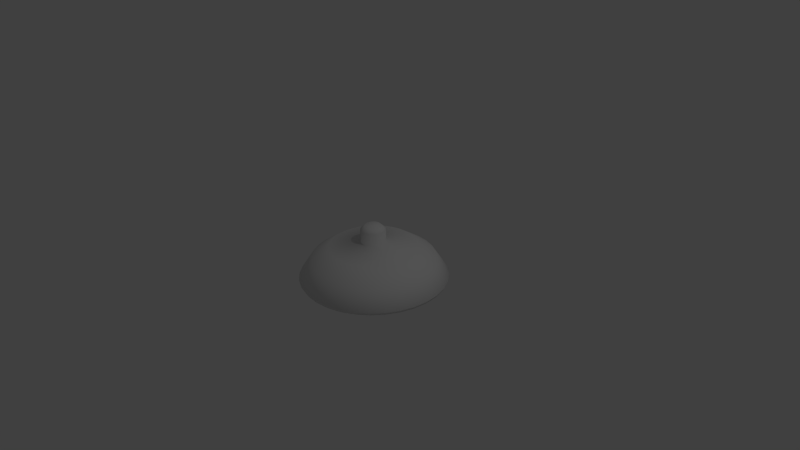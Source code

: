 # Source: lamppu.blend  (saved by Blender 2.71.0; exported with 4.5.12 LTS)
import bpy
from mathutils import Matrix  # noqa: F401  (used for matrix-valued properties, if any)

bpy.ops.wm.read_factory_settings(use_empty=True)
scene = bpy.context.scene
scene.name = 'Scene'

# ---- collections
col_collection_1 = bpy.data.collections.new('Collection 1'); scene.collection.children.link(col_collection_1)

# ---- materials (node trees are filled in below, after node groups)
mat_lamp = bpy.data.materials.new('Lamp')
mat_lamp.alpha_threshold = 0.0
mat_lamp.use_transparent_shadow = False
mat_lamp.roughness = 0.5
mat_lamp.line_color = (0.0, 0.0, 0.0, 1.0)

# ---- node groups
ng_auto_smooth = bpy.data.node_groups.new('Auto Smooth', 'GeometryNodeTree')
_s = ng_auto_smooth.interface.new_socket(name='Geometry', in_out='OUTPUT', socket_type='NodeSocketGeometry')
_s = ng_auto_smooth.interface.new_socket(name='Geometry', in_out='INPUT', socket_type='NodeSocketGeometry')
_s = ng_auto_smooth.interface.new_socket(name='Angle', in_out='INPUT', socket_type='NodeSocketFloat')
_s.subtype = 'ANGLE'
_s.min_value = 0.0
_s.max_value = 3.142
ng_auto_smooth.is_modifier = True
_N = ng_auto_smooth.nodes; _L = ng_auto_smooth.links
n0 = _N.new('NodeGroupOutput'); n0.name = 'Group Output'; n0.location = (480, -100)
n1 = _N.new('NodeGroupInput'); n1.name = 'Group Input'; n1.location = (-420, -300)
n2 = _N.new('NodeGroupInput'); n2.name = 'Group Input.001'; n2.location = (-60, -100)
n3 = _N.new('GeometryNodeSetShadeSmooth'); n3.name = 'Set Shade Smooth'; n3.location = (120, -100)
n3.domain = 'EDGE'
n4 = _N.new('GeometryNodeSetShadeSmooth'); n4.name = 'Set Shade Smooth.001'; n4.location = (300, -100)
n5 = _N.new('GeometryNodeInputMeshEdgeAngle'); n5.name = 'Edge Angle'; n5.location = (-420, -220)
n6 = _N.new('GeometryNodeInputEdgeSmooth'); n6.name = 'Is Edge Smooth'; n6.location = (-60, -160)
n7 = _N.new('GeometryNodeInputShadeSmooth'); n7.name = 'Is Face Smooth'; n7.location = (-240, -340)
n8 = _N.new('FunctionNodeBooleanMath'); n8.name = 'Boolean Math'; n8.location = (-60, -220)
n9 = _N.new('FunctionNodeCompare'); n9.name = 'Compare'; n9.location = (-240, -180)
n9.operation = 'LESS_EQUAL'
_L.new(n5.outputs[0], n9.inputs[0])
_L.new(n4.outputs[0], n0.inputs[0])
_L.new(n1.outputs[1], n9.inputs[1])
_L.new(n9.outputs[0], n8.inputs[0])
_L.new(n7.outputs[0], n8.inputs[1])
_L.new(n2.outputs[0], n3.inputs[0])
_L.new(n6.outputs[0], n3.inputs[1])
_L.new(n3.outputs[0], n4.inputs[0])
_L.new(n8.outputs[0], n3.inputs[2])
n0.is_active_output = True

# ---- material node trees

# ---- world
world_world = bpy.data.worlds.new('World'); scene.world = world_world
world_world.color = (0.05088, 0.05088, 0.05088)
world_world.use_sun_shadow = False
world_world.sun_shadow_jitter_overblur = 0.0
world_world.cycles.sampling_method = 'MANUAL'
world_world.cycles.sample_map_resolution = 256

# ---- cameras
cam_camera = bpy.data.cameras.new('Camera')
cam_camera.clip_end = 100.0
cam_camera.lens = 35.0
cam_camera.sensor_width = 32.0
cam_camera.sensor_height = 18.0
cam_camera.ortho_scale = 7.314
cam_camera.dof.focus_distance = 0.0
cam_camera.dof.aperture_fstop = 128.0

# ---- lights
light_lamp = bpy.data.lights.new('Lamp', 'POINT')
light_lamp.transmission_factor = 0.0
light_lamp.cutoff_distance = 30.0
light_lamp.energy = 100.0
light_lamp.shadow_buffer_clip_start = 1.001
light_lamp.shadow_soft_size = 0.1
light_lamp.shadow_maximum_resolution = 0.006
light_lamp.use_absolute_resolution = True
light_lamp.cycles.use_multiple_importance_sampling = False

# ---- meshes
me_cylinder = bpy.data.meshes.new('Cylinder')
me_cylinder.from_pydata([(-0.1788, -0.2777, -0.8974), (-0.3504, -0.2777, -0.8453), (-0.5085, -0.2777, -0.7608), (-0.647, -0.2777, -0.6471), (-0.7607, -0.2777, -0.5086), (-0.8452, -0.2777, -0.3505), (-0.8973, -0.2777, -0.1789), (-0.9148, -0.2777, -0.0005528), (-0.8973, -0.2777, 0.1778), (-0.8452, -0.2777, 0.3494), (-0.7607, -0.2777, 0.5075), (-0.647, -0.2777, 0.646), (-0.5085, -0.2777, 0.7597), (-0.3504, -0.2777, 0.8442), (-0.1788, -0.2777, 0.8963), (-0.0004537, -0.2777, 0.9138), (0.1779, -0.2777, 0.8963), (0.3495, -0.2777, 0.8442), (0.5076, -0.2777, 0.7597), (0.6461, -0.2777, 0.646), (0.7598, -0.2777, 0.5075), (0.8443, -0.2777, 0.3494), (0.8964, -0.2777, 0.1778), (0.9139, -0.2777, -0.000552), (0.8964, -0.2777, -0.1789), (0.8443, -0.2777, -0.3505), (0.7598, -0.2777, -0.5086), (0.6461, -0.2777, -0.6471), (0.5076, -0.2777, -0.7608), (0.3495, -0.2777, -0.8453), (0.1779, -0.2777, -0.8974), (-0.0004535, -0.2777, -0.9149), (0.1158, 0.3597, 0.1157), (0.09089, 0.3597, 0.1362), (0.1858, -0.3235, -0.9371), (0.365, -0.3235, -0.8828), (0.5301, -0.3235, -0.7945), (0.7935, -0.3235, -0.5311), (0.9545, -0.3235, -0.000552), (0.9361, -0.3235, 0.1857), (0.8818, -0.3235, 0.3649), (0.6748, -0.3235, 0.6747), (0.365, -0.3235, 0.8817), (0.1858, -0.3235, 0.936), (-0.0004537, -0.3235, 0.9544), (-0.3659, -0.3235, 0.8817), (-0.531, -0.3235, 0.7934), (-0.8827, -0.3235, -0.366), (-0.7944, -0.3235, -0.5311), (-0.1476, -0.1918, -0.7403), (-0.2891, -0.1918, -0.6974), (-0.4195, -0.1918, -0.6277), (-0.5338, -0.1918, -0.5339), (-0.6276, -0.1918, -0.4196), (-0.6973, -0.1918, -0.2892), (-0.7402, -0.1918, -0.1477), (-0.7547, -0.1918, -0.0005527), (-0.7402, -0.1918, 0.1466), (-0.6973, -0.1918, 0.2881), (-0.6276, -0.1918, 0.4185), (-0.5338, -0.1918, 0.5328), (-0.4195, -0.1918, 0.6266), (-0.2891, -0.1918, 0.6963), (-0.1476, -0.1918, 0.7392), (-0.0004536, -0.1918, 0.7537), (0.1467, -0.1918, 0.7392), (0.2882, -0.1918, 0.6963), (0.4186, -0.1918, 0.6266), (0.5329, -0.1918, 0.5328), (0.6267, -0.1918, 0.4185), (0.6964, -0.1918, 0.2881), (0.7393, -0.1918, 0.1466), (0.7538, -0.1918, -0.0005521), (0.7393, -0.1918, -0.1477), (0.6964, -0.1918, -0.2892), (0.6267, -0.1918, -0.4196), (0.5329, -0.1918, -0.5339), (0.4186, -0.1918, -0.6277), (0.2882, -0.1918, -0.6974), (0.1467, -0.1918, -0.7403), (-0.0004534, -0.1918, -0.7548), (-0.07737, 0.05381, -0.3872), (-0.1513, 0.05381, -0.3648), (-0.2195, 0.05381, -0.3284), (-0.2792, 0.05381, -0.2793), (-0.3283, 0.05381, -0.2196), (-0.3647, 0.05381, -0.1514), (-0.3871, 0.05381, -0.07747), (-0.3947, 0.05381, -0.0005527), (-0.3871, 0.05381, 0.07636), (-0.3647, 0.05381, 0.1503), (-0.3283, 0.05381, 0.2185), (-0.2792, 0.05381, 0.2782), (-0.2195, 0.05381, 0.3273), (-0.1513, 0.05381, 0.3637), (-0.07737, 0.05381, 0.3861), (-0.0004535, 0.05381, 0.3937), (0.07646, 0.05381, 0.3861), (0.1504, 0.05381, 0.3637), (0.2186, 0.05381, 0.3273), (0.2783, 0.05381, 0.2782), (0.3274, 0.05381, 0.2185), (0.3638, 0.05381, 0.1503), (0.3862, 0.05381, 0.07636), (0.3938, 0.05381, -0.0005523), (0.3862, 0.05381, -0.07747), (0.3638, 0.05381, -0.1514), (0.3274, 0.05381, -0.2196), (0.2783, 0.05381, -0.2793), (0.2186, 0.05381, -0.3284), (0.1504, 0.05381, -0.3648), (0.07646, 0.05381, -0.3872), (-0.0004534, 0.05381, -0.3948), (-0.01409, 0.1752, -0.06909), (-0.0272, 0.1752, -0.06512), (-0.03928, 0.1752, -0.05866), (-0.04987, 0.1752, -0.04997), (-0.05856, 0.1752, -0.03938), (-0.06502, 0.1752, -0.0273), (-0.069, 0.1752, -0.01419), (-0.07034, 0.1752, -0.0005525), (-0.069, 0.1752, 0.01308), (-0.06502, 0.1752, 0.02619), (-0.05856, 0.1752, 0.03827), (-0.04987, 0.1752, 0.04886), (-0.03928, 0.1752, 0.05755), (-0.0272, 0.1752, 0.06401), (-0.01409, 0.1752, 0.06799), (-0.0004534, 0.1752, 0.06933), (0.01318, 0.1752, 0.06799), (0.02629, 0.1752, 0.06401), (0.03837, 0.1752, 0.05755), (0.04896, 0.1752, 0.04886), (0.05765, 0.1752, 0.03827), (0.06411, 0.1752, 0.02619), (0.06809, 0.1752, 0.01308), (0.06943, 0.1752, -0.0005525), (0.06809, 0.1752, -0.01419), (0.06411, 0.1752, -0.0273), (0.05765, 0.1752, -0.03938), (0.04896, 0.1752, -0.04997), (0.03837, 0.1752, -0.05866), (0.02629, 0.1752, -0.06512), (0.01318, 0.1752, -0.06909), (-0.0004533, 0.1752, -0.07044), (-0.01409, 0.1243, -0.06909), (-0.0272, 0.1243, -0.06512), (-0.03928, 0.1243, -0.05866), (-0.04987, 0.1243, -0.04997), (-0.05856, 0.1243, -0.03938), (-0.06502, 0.1243, -0.0273), (-0.069, 0.1243, -0.01419), (-0.07034, 0.1243, -0.0005525), (-0.069, 0.1243, 0.01308), (-0.06502, 0.1243, 0.02619), (-0.05856, 0.1243, 0.03827), (-0.04987, 0.1243, 0.04886), (-0.03928, 0.1243, 0.05756), (-0.0272, 0.1243, 0.06401), (-0.01409, 0.1243, 0.06799), (-0.0004533, 0.1243, 0.06933), (0.01318, 0.1243, 0.06799), (0.02629, 0.1243, 0.06401), (0.03837, 0.1243, 0.05756), (0.04896, 0.1243, 0.04886), (0.05765, 0.1243, 0.03827), (0.06411, 0.1243, 0.02619), (0.06809, 0.1243, 0.01308), (0.06943, 0.1243, -0.0005524), (0.06809, 0.1243, -0.01419), (0.06411, 0.1243, -0.0273), (0.05765, 0.1243, -0.03938), (0.04896, 0.1243, -0.04997), (0.03837, 0.1243, -0.05866), (0.02629, 0.1243, -0.06512), (0.01318, 0.1243, -0.06909), (-0.0004533, 0.1243, -0.07044), (-0.01651, 0.07697, -0.0813), (-0.03196, 0.07697, -0.07661), (-0.04619, 0.07697, -0.069), (-0.05867, 0.07697, -0.05877), (-0.0689, 0.07697, -0.04629), (-0.07651, 0.07697, -0.03206), (-0.0812, 0.07697, -0.01661), (-0.08278, 0.07697, -0.0005525), (-0.0812, 0.07697, 0.01551), (-0.07651, 0.07697, 0.03095), (-0.0689, 0.07697, 0.04519), (-0.05867, 0.07697, 0.05766), (-0.04619, 0.07697, 0.0679), (-0.03196, 0.07697, 0.07551), (-0.01651, 0.07697, 0.08019), (-0.0004533, 0.07697, 0.08177), (0.01561, 0.07697, 0.08019), (0.03105, 0.07697, 0.07551), (0.04528, 0.07697, 0.0679), (0.05776, 0.07697, 0.05766), (0.068, 0.07697, 0.04519), (0.07561, 0.07697, 0.03095), (0.08029, 0.07697, 0.01551), (0.08187, 0.07697, -0.0005524), (0.08029, 0.07697, -0.01661), (0.07561, 0.07697, -0.03206), (0.068, 0.07697, -0.04629), (0.05776, 0.07697, -0.05877), (0.04528, 0.07697, -0.069), (0.03105, 0.07697, -0.07661), (0.01561, 0.07697, -0.0813), (-0.0004533, 0.07697, -0.08288), (-0.01952, 0.05369, -0.09639), (-0.03785, 0.05369, -0.09083), (-0.05474, 0.05369, -0.0818), (-0.06955, 0.05369, -0.06964), (-0.0817, 0.05369, -0.05484), (-0.09073, 0.05369, -0.03795), (-0.09629, 0.05369, -0.01962), (-0.09816, 0.05369, -0.0005525), (-0.09629, 0.05369, 0.01851), (-0.09073, 0.05369, 0.03684), (-0.0817, 0.05369, 0.05373), (-0.06955, 0.05369, 0.06854), (-0.05474, 0.05369, 0.08069), (-0.03785, 0.05369, 0.08972), (-0.01952, 0.05369, 0.09528), (-0.0004534, 0.05369, 0.09716), (0.01861, 0.05369, 0.09528), (0.03694, 0.05369, 0.08972), (0.05383, 0.05369, 0.08069), (0.06864, 0.05369, 0.06854), (0.08079, 0.05369, 0.05373), (0.08982, 0.05369, 0.03684), (0.09538, 0.05369, 0.01851), (0.09726, 0.05369, -0.0005524), (0.09538, 0.05369, -0.01961), (0.08982, 0.05369, -0.03794), (0.08079, 0.05369, -0.05484), (0.06864, 0.05369, -0.06964), (0.05383, 0.05369, -0.0818), (0.03694, 0.05369, -0.09083), (0.01861, 0.05369, -0.09639), (-0.0004533, 0.05369, -0.09826), (-0.02587, 0.03464, -0.1283), (-0.05031, 0.03464, -0.1209), (-0.07283, 0.03464, -0.1089), (-0.09257, 0.03464, -0.09267), (-0.1088, 0.03464, -0.07293), (-0.1208, 0.03464, -0.05041), (-0.1282, 0.03464, -0.02597), (-0.1307, 0.03464, -0.0005525), (-0.1282, 0.03464, 0.02486), (-0.1208, 0.03464, 0.0493), (-0.1088, 0.03464, 0.07182), (-0.09257, 0.03464, 0.09157), (-0.07283, 0.03464, 0.1078), (-0.05031, 0.03464, 0.1198), (-0.02587, 0.03464, 0.1272), (-0.0004534, 0.03464, 0.1297), (0.02496, 0.03464, 0.1272), (0.0494, 0.03464, 0.1198), (0.07192, 0.03464, 0.1078), (0.09166, 0.03464, 0.09157), (0.1079, 0.03464, 0.07182), (0.1199, 0.03464, 0.0493), (0.1273, 0.03464, 0.02486), (0.1298, 0.03464, -0.0005524), (0.1273, 0.03464, -0.02597), (0.1199, 0.03464, -0.05041), (0.1079, 0.03464, -0.07293), (0.09166, 0.03464, -0.09267), (0.07192, 0.03464, -0.1089), (0.0494, 0.03464, -0.1209), (0.02496, 0.03464, -0.1283), (-0.0004533, 0.03464, -0.1308), (-0.02934, 0.003495, -0.1458), (-0.05712, 0.003495, -0.1374), (-0.08273, 0.003495, -0.1237), (-0.1052, 0.003495, -0.1053), (-0.1236, 0.003495, -0.08283), (-0.1373, 0.003495, -0.05722), (-0.1457, 0.003495, -0.02944), (-0.1485, 0.003495, -0.0005525), (-0.1457, 0.003495, 0.02834), (-0.1373, 0.003495, 0.05612), (-0.1236, 0.003495, 0.08172), (-0.1052, 0.003495, 0.1042), (-0.08273, 0.003495, 0.1226), (-0.05712, 0.003495, 0.1363), (-0.02934, 0.003495, 0.1447), (-0.0004534, 0.003495, 0.1475), (0.02844, 0.003495, 0.1447), (0.05622, 0.003495, 0.1363), (0.08182, 0.003495, 0.1226), (0.1043, 0.003495, 0.1042), (0.1227, 0.003495, 0.08172), (0.1364, 0.003495, 0.05612), (0.1448, 0.003495, 0.02834), (0.1476, 0.003495, -0.0005523), (0.1448, 0.003495, -0.02944), (0.1364, 0.003495, -0.05722), (0.1227, 0.003495, -0.08283), (0.1043, 0.003495, -0.1053), (0.08182, 0.003495, -0.1237), (0.05622, 0.003495, -0.1374), (0.02844, 0.003495, -0.1458), (-0.0004534, 0.003495, -0.1486), (-0.03158, -0.029, -0.1571), (-0.1133, -0.029, -0.1134), (-0.1479, -0.029, -0.06162), (-0.157, -0.029, -0.03168), (-0.157, -0.029, 0.03058), (-0.1479, -0.029, 0.06051), (-0.0004534, -0.029, 0.159), (0.0882, -0.029, 0.1321), (0.1124, -0.029, 0.1123), (0.1322, -0.029, 0.0881), (0.147, -0.029, 0.06051), (0.1591, -0.029, -0.0005523), (0.147, -0.029, -0.06162), (0.1322, -0.029, -0.08921), (0.1124, -0.029, -0.1134), (0.03068, -0.029, -0.1571), (-0.0004534, -0.029, -0.1601), (-0.06152, -0.029, -0.148), (-0.08911, -0.029, -0.1332), (-0.1331, -0.029, -0.08921), (-0.16, -0.029, -0.0005525), (-0.1331, -0.029, 0.0881), (-0.1133, -0.029, 0.1123), (-0.08911, -0.029, 0.1321), (-0.06152, -0.029, 0.1469), (-0.03159, -0.029, 0.156), (0.03068, -0.029, 0.156), (0.06061, -0.029, 0.1469), (0.1561, -0.029, 0.03058), (0.1561, -0.029, -0.03168), (0.0882, -0.029, -0.1332), (0.06061, -0.029, -0.148), (-0.03092, -0.05609, -0.1537), (-0.06022, -0.05609, -0.1448), (-0.08722, -0.05609, -0.1304), (-0.1109, -0.05609, -0.111), (-0.1303, -0.05609, -0.08732), (-0.1447, -0.05609, -0.06032), (-0.1536, -0.05609, -0.03102), (-0.1566, -0.05609, -0.0005524), (-0.1536, -0.05609, 0.02992), (-0.1447, -0.05609, 0.05922), (-0.1303, -0.05609, 0.08622), (-0.1109, -0.05609, 0.1099), (-0.08722, -0.05609, 0.1293), (-0.06022, -0.05609, 0.1437), (-0.03092, -0.05609, 0.1526), (-0.0004534, -0.05609, 0.1556), (0.03002, -0.05609, 0.1526), (0.05931, -0.05609, 0.1437), (0.08632, -0.05609, 0.1293), (0.11, -0.05609, 0.1099), (0.1294, -0.05609, 0.08622), (0.1438, -0.05609, 0.05922), (0.1527, -0.05609, 0.02992), (0.1557, -0.05609, -0.0005523), (0.1527, -0.05609, -0.03102), (0.1438, -0.05609, -0.06032), (0.1294, -0.05609, -0.08732), (0.11, -0.05609, -0.111), (0.08632, -0.05609, -0.1304), (0.05931, -0.05609, -0.1448), (0.03002, -0.05609, -0.1537), (-0.0004534, -0.05609, -0.1567), (-0.02706, -0.09468, -0.1343), (-0.05265, -0.09468, -0.1266), (-0.07623, -0.09468, -0.114), (-0.0969, -0.09468, -0.097), (-0.1139, -0.09468, -0.07633), (-0.1265, -0.09468, -0.05275), (-0.1342, -0.09468, -0.02716), (-0.1369, -0.09468, -0.0005524), (-0.1342, -0.09468, 0.02606), (-0.1265, -0.09468, 0.05165), (-0.1139, -0.09468, 0.07523), (-0.0969, -0.09468, 0.0959), (-0.07623, -0.09468, 0.1129), (-0.05265, -0.09468, 0.1255), (-0.02706, -0.09468, 0.1332), (-0.0004534, -0.09468, 0.1358), (0.02616, -0.09468, 0.1332), (0.05174, -0.09468, 0.1255), (0.07533, -0.09468, 0.1129), (0.096, -0.09468, 0.0959), (0.113, -0.09468, 0.07523), (0.1256, -0.09468, 0.05165), (0.1333, -0.09468, 0.02606), (0.1359, -0.09468, -0.0005523), (0.1333, -0.09468, -0.02716), (0.1256, -0.09468, -0.05275), (0.113, -0.09468, -0.07633), (0.096, -0.09468, -0.097), (0.07533, -0.09468, -0.114), (0.05174, -0.09468, -0.1266), (0.02616, -0.09468, -0.1343), (-0.0004534, -0.09468, -0.137), (-0.02239, -0.1153, -0.1109), (-0.04349, -0.1153, -0.1045), (-0.06294, -0.1153, -0.09407), (-0.07998, -0.1153, -0.08008), (-0.09397, -0.1153, -0.06304), (-0.1044, -0.1153, -0.04359), (-0.1108, -0.1153, -0.02249), (-0.1129, -0.1153, -0.0005524), (-0.1108, -0.1153, 0.02139), (-0.1044, -0.1153, 0.04249), (-0.09397, -0.1153, 0.06193), (-0.07998, -0.1153, 0.07897), (-0.06294, -0.1153, 0.09296), (-0.04349, -0.1153, 0.1034), (-0.02239, -0.1153, 0.1098), (-0.0004534, -0.1153, 0.1119), (0.02149, -0.1153, 0.1098), (0.04259, -0.1153, 0.1034), (0.06203, -0.1153, 0.09296), (0.07907, -0.1153, 0.07897), (0.09306, -0.1153, 0.06193), (0.1035, -0.1153, 0.04249), (0.1099, -0.1153, 0.02139), (0.112, -0.1153, -0.0005523), (0.1099, -0.1153, -0.02249), (0.1035, -0.1153, -0.04359), (0.09306, -0.1153, -0.06304), (0.07907, -0.1153, -0.08008), (0.06203, -0.1153, -0.09407), (0.04259, -0.1153, -0.1045), (0.02149, -0.1153, -0.1109), (-0.0004534, -0.1153, -0.113), (-0.01999, -0.1314, -0.04772), (-0.03655, -0.1314, -0.03665), (-0.04762, -0.1314, -0.02009), (-0.05151, -0.1314, -0.0005523), (-0.04762, -0.1314, 0.01898), (-0.03655, -0.1314, 0.03555), (-0.01999, -0.1314, 0.04661), (-0.0004534, -0.1314, 0.0505), (0.01908, -0.1314, 0.04661), (0.03565, -0.1314, 0.03555), (0.04671, -0.1314, 0.01898), (0.0506, -0.1314, -0.0005523), (0.04671, -0.1314, -0.02009), (0.03565, -0.1314, -0.03665), (0.01908, -0.1314, -0.04772), (-0.0004534, -0.1314, -0.05161), (-0.0004534, -0.03311, -0.8114), (0.1577, -0.03311, -0.7959), (0.3099, -0.03311, -0.7497), (0.45, -0.03311, -0.6748), (0.5729, -0.03311, -0.5739), (0.6738, -0.03311, -0.4511), (0.7487, -0.03311, -0.3109), (0.7948, -0.03311, -0.1587), (0.8104, -0.03311, -0.0005522), (0.7948, -0.03311, 0.1576), (0.7487, -0.03311, 0.3098), (0.6738, -0.03311, 0.4499), (0.5729, -0.03311, 0.5728), (0.45, -0.03311, 0.6737), (0.3099, -0.03311, 0.7486), (0.1577, -0.03311, 0.7947), (-0.0004537, -0.03311, 0.8103), (-0.1586, -0.03311, 0.7947), (-0.3108, -0.03311, 0.7486), (-0.451, -0.03311, 0.6737), (-0.5738, -0.03311, 0.5728), (-0.6747, -0.03311, 0.4499), (-0.7496, -0.03311, 0.3098), (-0.7958, -0.03311, 0.1576), (-0.8113, -0.03311, -0.0005529), (-0.7958, -0.03311, -0.1587), (-0.7496, -0.03311, -0.3109), (-0.6747, -0.03311, -0.4511), (-0.5738, -0.03311, -0.5739), (-0.451, -0.03311, -0.6748), (-0.3108, -0.03311, -0.7497), (-0.1586, -0.03311, -0.7959), (-0.0004534, 0.1257, -0.5764), (0.1119, 0.1257, -0.5654), (0.2199, 0.1257, -0.5326), (0.3195, 0.1257, -0.4794), (0.4068, 0.1257, -0.4078), (0.4784, 0.1257, -0.3205), (0.5316, 0.1257, -0.2209), (0.5644, 0.1257, -0.1129), (0.5754, 0.1257, -0.0005524), (0.5644, 0.1257, 0.1118), (0.5316, 0.1257, 0.2198), (0.4784, 0.1257, 0.3194), (0.4068, 0.1257, 0.4067), (0.3195, 0.1257, 0.4783), (0.2199, 0.1257, 0.5315), (0.1119, 0.1257, 0.5643), (-0.0004536, 0.1257, 0.5753), (-0.1128, 0.1257, 0.5643), (-0.2208, 0.1257, 0.5315), (-0.3204, 0.1257, 0.4783), (-0.4077, 0.1257, 0.4067), (-0.4793, 0.1257, 0.3194), (-0.5325, 0.1257, 0.2198), (-0.5653, 0.1257, 0.1118), (-0.5763, 0.1257, -0.0005529), (-0.5653, 0.1257, -0.1129), (-0.5325, 0.1257, -0.2209), (-0.4793, 0.1257, -0.3205), (-0.4077, 0.1257, -0.4078), (-0.3204, 0.1257, -0.4794), (-0.2208, 0.1257, -0.5326), (-0.1128, 0.1257, -0.5654), (-0.0004533, 0.1933, -0.165), (0.03162, 0.1933, -0.1618), (0.06247, 0.1933, -0.1525), (0.09089, 0.1933, -0.1373), (0.1158, 0.1933, -0.1168), (0.1363, 0.1933, -0.0919), (0.1515, 0.1933, -0.06347), (0.1608, 0.1933, -0.03263), (0.164, 0.1933, -0.0005525), (0.1608, 0.1933, 0.03152), (0.1515, 0.1933, 0.06237), (0.1363, 0.1933, 0.0908), (0.1158, 0.1933, 0.1157), (0.09089, 0.1933, 0.1362), (0.06247, 0.1933, 0.1514), (0.03162, 0.1933, 0.1607), (-0.0004534, 0.1933, 0.1639), (-0.03253, 0.1933, 0.1607), (-0.06337, 0.1933, 0.1514), (-0.0918, 0.1933, 0.1362), (-0.1167, 0.1933, 0.1157), (-0.1372, 0.1933, 0.09079), (-0.1524, 0.1933, 0.06237), (-0.1617, 0.1933, 0.03152), (-0.1649, 0.1933, -0.0005526), (-0.1617, 0.1933, -0.03263), (-0.1524, 0.1933, -0.06347), (-0.1372, 0.1933, -0.0919), (-0.1167, 0.1933, -0.1168), (-0.0918, 0.1933, -0.1373), (-0.06337, 0.1933, -0.1525), (-0.03253, 0.1933, -0.1618), (-0.0004533, 0.3597, -0.165), (0.03162, 0.3597, -0.1618), (0.06247, 0.3597, -0.1525), (0.09089, 0.3597, -0.1373), (0.1158, 0.3597, -0.1168), (0.1363, 0.3597, -0.0919), (0.1515, 0.3597, -0.06347), (0.1608, 0.3597, -0.03263), (0.164, 0.3597, -0.0005526), (0.1608, 0.3597, 0.03152), (0.1515, 0.3597, 0.06237), (0.1363, 0.3597, 0.09079), (0.06247, 0.3597, 0.1514), (0.03162, 0.3597, 0.1607), (-0.0004534, 0.3597, 0.1639), (-0.03253, 0.3597, 0.1607), (-0.06337, 0.3597, 0.1514), (-0.0918, 0.3597, 0.1362), (-0.1167, 0.3597, 0.1157), (-0.1372, 0.3597, 0.09079), (-0.1524, 0.3597, 0.06237), (-0.1617, 0.3597, 0.03152), (-0.1649, 0.3597, -0.0005527), (-0.1617, 0.3597, -0.03263), (-0.1524, 0.3597, -0.06347), (-0.1372, 0.3597, -0.0919), (-0.1167, 0.3597, -0.1168), (-0.0918, 0.3597, -0.1373), (-0.06337, 0.3597, -0.1525), (-0.03253, 0.3597, -0.1618), (-0.0004533, 0.4189, -0.1018), (0.0193, 0.4189, -0.09986), (0.0383, 0.4189, -0.0941), (0.0558, 0.4189, -0.08474), (0.07115, 0.4189, -0.07215), (0.08374, 0.4189, -0.05681), (0.0931, 0.4189, -0.0393), (0.09886, 0.4189, -0.02031), (0.1008, 0.4189, -0.0005527), (0.09886, 0.4189, 0.0192), (0.0931, 0.4189, 0.0382), (0.08374, 0.4189, 0.0557), (0.07115, 0.4189, 0.07105), (0.0558, 0.4189, 0.08364), (0.0383, 0.4189, 0.093), (0.0193, 0.4189, 0.09876), (-0.0004534, 0.4189, 0.1007), (-0.02021, 0.4189, 0.09876), (-0.0392, 0.4189, 0.093), (-0.05671, 0.4189, 0.08364), (-0.07205, 0.4189, 0.07105), (-0.08464, 0.4189, 0.0557), (-0.094, 0.4189, 0.0382), (-0.09976, 0.4189, 0.0192), (-0.1017, 0.4189, -0.0005527), (-0.09976, 0.4189, -0.02031), (-0.094, 0.4189, -0.0393), (-0.08464, 0.4189, -0.05681), (-0.07205, 0.4189, -0.07215), (-0.05671, 0.4189, -0.08474), (-0.0392, 0.4189, -0.0941), (-0.02021, 0.4189, -0.09986), (-0.0004534, -0.2858, -0.976), (-0.0004535, -0.3235, -0.9555), (0.1899, -0.2858, -0.9573), (0.3728, -0.2858, -0.9018), (0.5415, -0.2858, -0.8116), (0.6893, -0.2858, -0.6903), (0.6748, -0.3235, -0.6758), (0.8106, -0.2858, -0.5425), (0.9008, -0.2858, -0.3739), (0.8818, -0.3235, -0.366), (0.9563, -0.2858, -0.1909), (0.9361, -0.3235, -0.1868), (0.975, -0.2858, -0.000552), (0.9563, -0.2858, 0.1898), (0.9008, -0.2858, 0.3727), (0.8106, -0.2858, 0.5414), (0.7935, -0.3235, 0.53), (0.6893, -0.2858, 0.6892), (0.5415, -0.2858, 0.8105), (0.5301, -0.3235, 0.7934), (0.3728, -0.2858, 0.9007), (0.1899, -0.2858, 0.9562), (-0.0004537, -0.2858, 0.9749), (-0.1908, -0.2858, 0.9562), (-0.1867, -0.3235, 0.936), (-0.3738, -0.2858, 0.9007), (-0.5424, -0.2858, 0.8105), (-0.6902, -0.2858, 0.6892), (-0.6757, -0.3235, 0.6747), (-0.8115, -0.2858, 0.5414), (-0.7944, -0.3235, 0.53), (-0.9017, -0.2858, 0.3727), (-0.8827, -0.3235, 0.3649), (-0.9572, -0.2858, 0.1898), (-0.937, -0.3235, 0.1857), (-0.9759, -0.2858, -0.0005529), (-0.9554, -0.3235, -0.0005528), (-0.9572, -0.2858, -0.1909), (-0.937, -0.3235, -0.1868), (-0.9017, -0.2858, -0.3739), (-0.8115, -0.2858, -0.5425), (-0.6902, -0.2858, -0.6903), (-0.6757, -0.3235, -0.6758), (-0.5424, -0.2858, -0.8116), (-0.531, -0.3235, -0.7945), (-0.3738, -0.2858, -0.9018), (-0.3659, -0.3235, -0.8828), (-0.1908, -0.2858, -0.9573), (-0.1867, -0.3235, -0.9371)], [], [(30, 29, 78, 79), (42, 43, 16, 17), (39, 40, 21, 22), (34, 35, 29, 30), (47, 48, 4, 5), (43, 44, 15, 16), (45, 46, 12, 13), (35, 36, 28, 29), (38, 39, 22, 23), (78, 77, 109, 110), (8, 7, 56, 57), (15, 14, 63, 64), (21, 20, 69, 70), (14, 13, 62, 63), (27, 26, 75, 76), (20, 19, 68, 69), (5, 4, 53, 54), (26, 25, 74, 75), (4, 3, 52, 53), (11, 10, 59, 60), (17, 16, 65, 66), (10, 9, 58, 59), (23, 22, 71, 72), (16, 15, 64, 65), (1, 0, 49, 50), (29, 28, 77, 78), (22, 21, 70, 71), (0, 31, 80, 49), (7, 6, 55, 56), (28, 27, 76, 77), (6, 5, 54, 55), (13, 12, 61, 62), (19, 18, 67, 68), (12, 11, 60, 61), (25, 24, 73, 74), (18, 17, 66, 67), (3, 2, 51, 52), (31, 30, 79, 80), (24, 23, 72, 73), (2, 1, 50, 51), (9, 8, 57, 58), (112, 111, 143, 144), (67, 66, 98, 99), (56, 55, 87, 88), (76, 75, 107, 108), (65, 64, 96, 97), (54, 53, 85, 86), (74, 73, 105, 106), (52, 51, 83, 84), (63, 62, 94, 95), (72, 71, 103, 104), (50, 49, 81, 82), (61, 60, 92, 93), (70, 69, 101, 102), (59, 58, 90, 91), (79, 78, 110, 111), (68, 67, 99, 100), (57, 56, 88, 89), (77, 76, 108, 109), (66, 65, 97, 98), (55, 54, 86, 87), (75, 74, 106, 107), (53, 52, 84, 85), (64, 63, 95, 96), (73, 72, 104, 105), (51, 50, 82, 83), (62, 61, 93, 94), (71, 70, 102, 103), (49, 80, 112, 81), (60, 59, 91, 92), (80, 79, 111, 112), (69, 68, 100, 101), (58, 57, 89, 90), (135, 134, 166, 167), (101, 100, 132, 133), (90, 89, 121, 122), (110, 109, 141, 142), (99, 98, 130, 131), (88, 87, 119, 120), (108, 107, 139, 140), (97, 96, 128, 129), (86, 85, 117, 118), (106, 105, 137, 138), (84, 83, 115, 116), (95, 94, 126, 127), (104, 103, 135, 136), (82, 81, 113, 114), (93, 92, 124, 125), (102, 101, 133, 134), (91, 90, 122, 123), (111, 110, 142, 143), (100, 99, 131, 132), (89, 88, 120, 121), (109, 108, 140, 141), (98, 97, 129, 130), (87, 86, 118, 119), (107, 106, 138, 139), (85, 84, 116, 117), (96, 95, 127, 128), (105, 104, 136, 137), (83, 82, 114, 115), (94, 93, 125, 126), (103, 102, 134, 135), (81, 112, 144, 113), (92, 91, 123, 124), (169, 168, 200, 201), (113, 144, 176, 145), (124, 123, 155, 156), (144, 143, 175, 176), (133, 132, 164, 165), (122, 121, 153, 154), (142, 141, 173, 174), (131, 130, 162, 163), (120, 119, 151, 152), (140, 139, 171, 172), (129, 128, 160, 161), (118, 117, 149, 150), (138, 137, 169, 170), (116, 115, 147, 148), (127, 126, 158, 159), (136, 135, 167, 168), (114, 113, 145, 146), (125, 124, 156, 157), (134, 133, 165, 166), (123, 122, 154, 155), (143, 142, 174, 175), (132, 131, 163, 164), (121, 120, 152, 153), (141, 140, 172, 173), (130, 129, 161, 162), (119, 118, 150, 151), (139, 138, 170, 171), (117, 116, 148, 149), (128, 127, 159, 160), (137, 136, 168, 169), (115, 114, 146, 147), (126, 125, 157, 158), (200, 199, 231, 232), (147, 146, 178, 179), (158, 157, 189, 190), (167, 166, 198, 199), (145, 176, 208, 177), (156, 155, 187, 188), (176, 175, 207, 208), (165, 164, 196, 197), (154, 153, 185, 186), (174, 173, 205, 206), (163, 162, 194, 195), (152, 151, 183, 184), (172, 171, 203, 204), (161, 160, 192, 193), (150, 149, 181, 182), (170, 169, 201, 202), (148, 147, 179, 180), (159, 158, 190, 191), (168, 167, 199, 200), (146, 145, 177, 178), (157, 156, 188, 189), (166, 165, 197, 198), (155, 154, 186, 187), (175, 174, 206, 207), (164, 163, 195, 196), (153, 152, 184, 185), (173, 172, 204, 205), (162, 161, 193, 194), (151, 150, 182, 183), (171, 170, 202, 203), (149, 148, 180, 181), (160, 159, 191, 192), (234, 233, 265, 266), (178, 177, 209, 210), (189, 188, 220, 221), (198, 197, 229, 230), (187, 186, 218, 219), (207, 206, 238, 239), (196, 195, 227, 228), (185, 184, 216, 217), (205, 204, 236, 237), (194, 193, 225, 226), (183, 182, 214, 215), (203, 202, 234, 235), (181, 180, 212, 213), (192, 191, 223, 224), (201, 200, 232, 233), (179, 178, 210, 211), (190, 189, 221, 222), (199, 198, 230, 231), (177, 208, 240, 209), (188, 187, 219, 220), (208, 207, 239, 240), (197, 196, 228, 229), (186, 185, 217, 218), (206, 205, 237, 238), (195, 194, 226, 227), (184, 183, 215, 216), (204, 203, 235, 236), (193, 192, 224, 225), (182, 181, 213, 214), (202, 201, 233, 234), (180, 179, 211, 212), (191, 190, 222, 223), (268, 267, 299, 300), (212, 211, 243, 244), (223, 222, 254, 255), (232, 231, 263, 264), (210, 209, 241, 242), (221, 220, 252, 253), (230, 229, 261, 262), (219, 218, 250, 251), (239, 238, 270, 271), (228, 227, 259, 260), (217, 216, 248, 249), (237, 236, 268, 269), (226, 225, 257, 258), (215, 214, 246, 247), (235, 234, 266, 267), (213, 212, 244, 245), (224, 223, 255, 256), (233, 232, 264, 265), (211, 210, 242, 243), (222, 221, 253, 254), (231, 230, 262, 263), (209, 240, 272, 241), (220, 219, 251, 252), (240, 239, 271, 272), (229, 228, 260, 261), (218, 217, 249, 250), (238, 237, 269, 270), (227, 226, 258, 259), (216, 215, 247, 248), (236, 235, 267, 268), (225, 224, 256, 257), (214, 213, 245, 246), (257, 256, 288, 289), (246, 245, 277, 278), (266, 265, 297, 298), (244, 243, 275, 276), (255, 254, 286, 287), (264, 263, 295, 296), (242, 241, 273, 274), (253, 252, 284, 285), (262, 261, 293, 294), (251, 250, 282, 283), (271, 270, 302, 303), (260, 259, 291, 292), (249, 248, 280, 281), (269, 268, 300, 301), (258, 257, 289, 290), (247, 246, 278, 279), (267, 266, 298, 299), (245, 244, 276, 277), (256, 255, 287, 288), (265, 264, 296, 297), (243, 242, 274, 275), (254, 253, 285, 286), (263, 262, 294, 295), (241, 272, 304, 273), (252, 251, 283, 284), (272, 271, 303, 304), (261, 260, 292, 293), (250, 249, 281, 282), (270, 269, 301, 302), (259, 258, 290, 291), (248, 247, 279, 280), (300, 299, 318, 319), (294, 293, 314, 315), (292, 291, 312, 313), (279, 278, 307, 308), (299, 298, 317, 318), (273, 304, 321, 305), (304, 303, 320, 321), (293, 292, 313, 314), (282, 281, 309, 310), (361, 360, 392, 393), (327, 326, 347, 348), (336, 335, 365, 366), (330, 329, 350, 351), (328, 327, 348, 349), (332, 331, 353, 354), (323, 322, 338, 339), (329, 328, 349, 350), (395, 394, 426, 427), (339, 338, 370, 371), (350, 349, 381, 382), (359, 358, 390, 391), (337, 368, 400, 369), (348, 347, 379, 380), (368, 367, 399, 400), (357, 356, 388, 389), (346, 345, 377, 378), (366, 365, 397, 398), (355, 354, 386, 387), (344, 343, 375, 376), (364, 363, 395, 396), (353, 352, 384, 385), (342, 341, 373, 374), (362, 361, 393, 394), (340, 339, 371, 372), (351, 350, 382, 383), (360, 359, 391, 392), (338, 337, 369, 370), (349, 348, 380, 381), (358, 357, 389, 390), (347, 346, 378, 379), (367, 366, 398, 399), (356, 355, 387, 388), (345, 344, 376, 377), (365, 364, 396, 397), (354, 353, 385, 386), (343, 342, 374, 375), (363, 362, 394, 395), (341, 340, 372, 373), (352, 351, 383, 384), (373, 372, 404, 405), (384, 383, 415, 416), (393, 392, 424, 425), (371, 370, 402, 403), (382, 381, 413, 414), (391, 390, 422, 423), (369, 400, 432, 401), (380, 379, 411, 412), (400, 399, 431, 432), (389, 388, 420, 421), (378, 377, 409, 410), (398, 397, 429, 430), (387, 386, 418, 419), (376, 375, 407, 408), (396, 395, 427, 428), (385, 384, 416, 417), (374, 373, 405, 406), (394, 393, 425, 426), (372, 371, 403, 404), (383, 382, 414, 415), (392, 391, 423, 424), (370, 369, 401, 402), (381, 380, 412, 413), (390, 389, 421, 422), (379, 378, 410, 411), (399, 398, 430, 431), (388, 387, 419, 420), (377, 376, 408, 409), (397, 396, 428, 429), (386, 385, 417, 418), (375, 374, 406, 407), (654, 480, 449, 607), (610, 451, 452, 611), (611, 452, 453, 612), (612, 453, 454, 614), (614, 454, 455, 615), (615, 455, 456, 617), (617, 456, 457, 619), (619, 457, 458, 620), (620, 458, 459, 621), (621, 459, 460, 622), (622, 460, 461, 624), (624, 461, 462, 625), (625, 462, 463, 627), (627, 463, 464, 628), (628, 464, 465, 629), (629, 465, 466, 630), (630, 466, 467, 632), (632, 467, 468, 633), (633, 468, 469, 634), (634, 469, 470, 636), (636, 470, 471, 638), (638, 471, 472, 640), (640, 472, 473, 642), (642, 473, 474, 644), (644, 474, 475, 646), (646, 475, 476, 647), (647, 476, 477, 648), (648, 477, 478, 650), (650, 478, 479, 652), (652, 479, 480, 654), (476, 475, 507, 508), (609, 450, 451, 610), (607, 449, 450, 609), (510, 509, 541, 542), (454, 453, 485, 486), (465, 464, 496, 497), (479, 478, 510, 511), (468, 467, 499, 500), (450, 449, 481, 482), (457, 456, 488, 489), (471, 470, 502, 503), (460, 459, 491, 492), (474, 473, 505, 506), (452, 451, 483, 484), (463, 462, 494, 495), (477, 476, 508, 509), (466, 465, 497, 498), (455, 454, 486, 487), (480, 479, 511, 512), (469, 468, 500, 501), (458, 457, 489, 490), (472, 471, 503, 504), (461, 460, 492, 493), (475, 474, 506, 507), (453, 452, 484, 485), (464, 463, 495, 496), (478, 477, 509, 510), (467, 466, 498, 499), (456, 455, 487, 488), (449, 480, 512, 481), (470, 469, 501, 502), (459, 458, 490, 491), (473, 472, 504, 505), (451, 450, 482, 483), (462, 461, 493, 494), (544, 543, 573, 574), (499, 498, 530, 531), (488, 487, 519, 520), (508, 507, 539, 540), (486, 485, 517, 518), (497, 496, 528, 529), (506, 505, 537, 538), (484, 483, 515, 516), (495, 494, 526, 527), (504, 503, 535, 536), (482, 481, 513, 514), (493, 492, 524, 525), (481, 512, 544, 513), (502, 501, 533, 534), (491, 490, 522, 523), (511, 510, 542, 543), (500, 499, 531, 532), (489, 488, 520, 521), (509, 508, 540, 541), (498, 497, 529, 530), (487, 486, 518, 519), (507, 506, 538, 539), (485, 484, 516, 517), (496, 495, 527, 528), (505, 504, 536, 537), (483, 482, 514, 515), (494, 493, 525, 526), (503, 502, 534, 535), (492, 491, 523, 524), (512, 511, 543, 544), (501, 500, 532, 533), (490, 489, 521, 522), (565, 564, 596, 597), (533, 532, 562, 563), (522, 521, 553, 554), (542, 541, 571, 572), (531, 530, 560, 561), (520, 519, 551, 552), (540, 539, 569, 570), (518, 517, 549, 550), (529, 528, 558, 559), (538, 537, 567, 568), (516, 515, 547, 548), (536, 535, 565, 566), (514, 513, 545, 546), (513, 544, 574, 545), (534, 533, 563, 564), (523, 522, 554, 555), (543, 542, 572, 573), (532, 531, 561, 562), (521, 520, 552, 553), (541, 540, 570, 571), (530, 529, 559, 560), (519, 518, 550, 551), (539, 538, 568, 569), (517, 516, 548, 549), (528, 527, 557, 558), (537, 536, 566, 567), (515, 514, 546, 547), (535, 534, 564, 565), (524, 523, 555, 556), (576, 575, 606, 605, 604, 603, 602, 601, 600, 599, 598, 597, 596, 595, 594, 593, 592, 591, 590, 589, 588, 587, 586, 585, 584, 583, 582, 581, 580, 579, 578, 577), (556, 555, 585, 586), (574, 573, 605, 606), (563, 562, 594, 595), (554, 553, 583, 584), (572, 571, 603, 604), (561, 560, 592, 593), (552, 551, 581, 582), (570, 569, 601, 602), (550, 549, 579, 580), (559, 558, 590, 591), (568, 567, 599, 600), (548, 547, 577, 578), (566, 565, 597, 598), (546, 545, 575, 576), (545, 574, 606, 575), (564, 563, 595, 596), (555, 554, 584, 585), (573, 572, 604, 605), (562, 561, 593, 594), (553, 552, 582, 583), (571, 570, 602, 603), (560, 559, 591, 592), (551, 550, 580, 581), (569, 568, 600, 601), (549, 548, 578, 579), (558, 557, 589, 590), (567, 566, 598, 599), (547, 546, 576, 577), (615, 617, 618, 616), (634, 636, 637, 635), (636, 638, 639, 637), (638, 640, 641, 639), (640, 642, 643, 641), (642, 644, 645, 643), (648, 650, 651, 649), (650, 652, 653, 651), (652, 654, 655, 653), (654, 607, 608, 655), (33, 32, 587, 588), (639, 641, 8, 9), (608, 34, 30, 31), (623, 41, 19, 20), (645, 47, 5, 6), (36, 613, 27, 28), (649, 651, 2, 3), (631, 45, 13, 14), (616, 618, 24, 25), (635, 637, 10, 11), (641, 643, 7, 8), (41, 626, 18, 19), (613, 37, 26, 27), (651, 653, 1, 2), (618, 38, 23, 24), (637, 639, 9, 10), (40, 623, 20, 21), (643, 645, 6, 7), (626, 42, 17, 18), (655, 608, 31, 0), (48, 649, 3, 4), (44, 631, 14, 15), (37, 616, 25, 26), (653, 655, 0, 1), (46, 635, 11, 12), (302, 301, 335, 336), (291, 290, 332, 312), (280, 279, 308, 325), (289, 288, 311, 331), (278, 277, 324, 307), (298, 297, 334, 317), (276, 275, 323, 306), (287, 286, 329, 330), (296, 295, 333, 316), (274, 273, 305, 322), (285, 284, 327, 328), (283, 282, 310, 326), (303, 302, 336, 320), (281, 280, 325, 309), (301, 300, 319, 335), (290, 289, 331, 332), (277, 276, 306, 324), (288, 287, 330, 311), (297, 296, 316, 334), (275, 274, 322, 323), (286, 285, 328, 329), (295, 294, 315, 333), (284, 283, 326, 327), (333, 315, 358, 359), (305, 321, 368, 337), (321, 320, 367, 368), (314, 313, 356, 357), (310, 309, 345, 346), (312, 332, 354, 355), (325, 308, 343, 344), (319, 318, 363, 364), (331, 311, 352, 353), (307, 324, 341, 342), (317, 334, 361, 362), (306, 323, 339, 340), (316, 333, 359, 360), (322, 305, 337, 338), (315, 314, 357, 358), (326, 310, 346, 347), (320, 336, 366, 367), (313, 312, 355, 356), (309, 325, 344, 345), (335, 319, 364, 365), (308, 307, 342, 343), (318, 317, 362, 363), (324, 306, 340, 341), (311, 330, 351, 352), (334, 316, 360, 361), (527, 526, 33, 557), (525, 524, 556, 32), (526, 525, 32, 33), (557, 33, 588, 589), (32, 556, 586, 587), (607, 609, 34, 608), (609, 610, 35, 34), (610, 611, 36, 35), (611, 612, 613, 36), (612, 614, 37, 613), (614, 615, 616, 37), (617, 619, 38, 618), (619, 620, 39, 38), (620, 621, 40, 39), (621, 622, 623, 40), (622, 624, 41, 623), (624, 625, 626, 41), (625, 627, 42, 626), (627, 628, 43, 42), (628, 629, 44, 43), (629, 630, 631, 44), (630, 632, 45, 631), (632, 633, 46, 45), (633, 634, 635, 46), (644, 646, 47, 645), (646, 647, 48, 47), (647, 648, 649, 48), (429, 428, 446, 447), (448, 447, 446, 445, 444, 443, 442, 441, 440, 439, 438, 437, 436, 435, 434, 433), (418, 417, 440, 441), (407, 406, 435), (427, 426, 445, 446), (405, 404, 434), (416, 415, 439, 440), (425, 424, 444, 445), (403, 402, 433, 434), (414, 413, 438, 439), (423, 422, 443, 444), (401, 432, 448, 433), (412, 411, 437, 438), (432, 431, 448), (421, 420, 442, 443), (410, 409, 436, 437), (430, 429, 447), (419, 418, 441), (408, 407, 435, 436), (428, 427, 446), (417, 416, 440), (406, 405, 434, 435), (426, 425, 445), (404, 403, 434), (415, 414, 439), (424, 423, 444), (402, 401, 433), (413, 412, 438), (422, 421, 443), (411, 410, 437), (431, 430, 447, 448), (420, 419, 441, 442), (409, 408, 436)])
me_cylinder.polygons.foreach_set('use_smooth', [True] * 642)
_uv = me_cylinder.uv_layers.new(name='UVMap')
_uv.uv.foreach_set('vector', [0.2698, 0.7274, 0.2732, 0.731, 0.2673, 0.7357, 0.2648, 0.733, 0.2742, 0.9928, 0.2305, 0.9928, 0.2318, 0.9787, 0.2729, 0.9787, 0.4545, 0.8843, 0.4276, 0.9184, 0.4174, 0.9088, 0.4428, 0.8767, 0.4122, 0.5713, 0.4412, 0.6022, 0.4304, 0.6107, 0.403, 0.5815, 0.03303, 0.6331, 0.05446, 0.5948, 0.06639, 0.6026, 0.04596, 0.6391, 0.2305, 0.9928, 0.1876, 0.985, 0.1914, 0.9713, 0.2318, 0.9787, 0.1093, 0.9471, 0.07637, 0.9183, 0.0866, 0.9085, 0.1176, 0.9357, 0.4412, 0.6022, 0.4646, 0.6379, 0.4524, 0.6444, 0.4304, 0.6107, 0.4748, 0.8461, 0.4545, 0.8843, 0.4428, 0.8767, 0.4619, 0.8406, 0.3828, 0.6483, 0.399, 0.6733, 0.329, 0.7107, 0.3203, 0.6976, 0.2226, 0.7495, 0.2227, 0.7444, 0.2305, 0.7452, 0.2303, 0.749, 0.2435, 0.7757, 0.2388, 0.7739, 0.2421, 0.767, 0.2456, 0.7683, 0.2716, 0.768, 0.2678, 0.7713, 0.2632, 0.7652, 0.266, 0.7628, 0.2388, 0.7739, 0.2344, 0.7713, 0.2389, 0.7651, 0.2421, 0.767, 0.2779, 0.7398, 0.279, 0.7447, 0.2715, 0.7458, 0.2707, 0.7422, 0.2678, 0.7713, 0.2634, 0.7739, 0.2601, 0.7671, 0.2632, 0.7652, 0.2255, 0.7345, 0.2281, 0.73, 0.2348, 0.7345, 0.2327, 0.7379, 0.279, 0.7447, 0.2793, 0.7497, 0.2717, 0.7494, 0.2715, 0.7458, 0.2281, 0.73, 0.2312, 0.7259, 0.2375, 0.7314, 0.2348, 0.7345, 0.2274, 0.7639, 0.2249, 0.7595, 0.232, 0.7564, 0.2338, 0.7597, 0.2537, 0.7766, 0.2486, 0.7766, 0.2492, 0.769, 0.2529, 0.769, 0.2249, 0.7595, 0.2233, 0.7546, 0.2309, 0.7528, 0.232, 0.7564, 0.2771, 0.7595, 0.2747, 0.764, 0.2683, 0.7599, 0.2701, 0.7566, 0.2486, 0.7766, 0.2435, 0.7757, 0.2456, 0.7683, 0.2492, 0.769, 0.2568, 0.7205, 0.2615, 0.7221, 0.2585, 0.729, 0.255, 0.7278, 0.2732, 0.731, 0.2759, 0.7352, 0.2693, 0.7388, 0.2673, 0.7357, 0.2747, 0.764, 0.2716, 0.768, 0.266, 0.7628, 0.2683, 0.7599, 0.2615, 0.7221, 0.2658, 0.7244, 0.2618, 0.7307, 0.2585, 0.729, 0.2227, 0.7444, 0.2237, 0.7394, 0.2313, 0.7415, 0.2305, 0.7452, 0.2759, 0.7352, 0.2779, 0.7398, 0.2707, 0.7422, 0.2693, 0.7388, 0.2237, 0.7394, 0.2255, 0.7345, 0.2327, 0.7379, 0.2313, 0.7415, 0.2344, 0.7713, 0.2306, 0.7679, 0.2361, 0.7626, 0.2389, 0.7651, 0.2634, 0.7739, 0.2587, 0.7757, 0.2566, 0.7684, 0.2601, 0.7671, 0.2306, 0.7679, 0.2274, 0.7639, 0.2338, 0.7597, 0.2361, 0.7626, 0.2793, 0.7497, 0.2786, 0.7547, 0.2712, 0.7531, 0.2717, 0.7494, 0.2587, 0.7757, 0.2537, 0.7766, 0.2529, 0.769, 0.2566, 0.7684, 0.2472, 0.7195, 0.252, 0.7197, 0.2512, 0.7272, 0.2473, 0.7272, 0.2658, 0.7244, 0.2698, 0.7274, 0.2648, 0.733, 0.2618, 0.7307, 0.2786, 0.7547, 0.2771, 0.7595, 0.2701, 0.7566, 0.2712, 0.7531, 0.252, 0.7197, 0.2568, 0.7205, 0.255, 0.7278, 0.2512, 0.7272, 0.2233, 0.7546, 0.2226, 0.7495, 0.2303, 0.749, 0.2309, 0.7528, 0.2965, 0.6768, 0.3094, 0.6862, 0.2585, 0.7466, 0.2574, 0.7458, 0.2965, 0.9121, 0.267, 0.9173, 0.2603, 0.8382, 0.2756, 0.8356, 0.08597, 0.7254, 0.09243, 0.6952, 0.1714, 0.7208, 0.1674, 0.7366, 0.4105, 0.7006, 0.4171, 0.7296, 0.3387, 0.7403, 0.3352, 0.725, 0.237, 0.9172, 0.2076, 0.9117, 0.2293, 0.8351, 0.2446, 0.8381, 0.1041, 0.6661, 0.1207, 0.6388, 0.188, 0.6921, 0.1783, 0.7058, 0.4184, 0.7593, 0.4145, 0.7888, 0.3374, 0.7713, 0.3395, 0.7559, 0.2213, 0.5801, 0.2531, 0.5802, 0.2499, 0.6641, 0.2331, 0.6656, 0.1795, 0.901, 0.1538, 0.8854, 0.2013, 0.8212, 0.2146, 0.8294, 0.4053, 0.8171, 0.3912, 0.8434, 0.3252, 0.7999, 0.3326, 0.7862, 0.2835, 0.5851, 0.3122, 0.5946, 0.282, 0.6699, 0.2663, 0.6656, 0.1312, 0.8655, 0.1125, 0.8418, 0.1799, 0.7981, 0.1896, 0.8106, 0.3726, 0.8667, 0.3502, 0.8863, 0.3037, 0.8223, 0.3155, 0.812, 0.09829, 0.8151, 0.08895, 0.7862, 0.1681, 0.7687, 0.1727, 0.7839, 0.3625, 0.6265, 0.3828, 0.6483, 0.3203, 0.6976, 0.3094, 0.6862, 0.3245, 0.9016, 0.2965, 0.9121, 0.2756, 0.8356, 0.2903, 0.8302, 0.0848, 0.756, 0.08597, 0.7254, 0.1674, 0.7366, 0.1663, 0.7527, 0.399, 0.6733, 0.4105, 0.7006, 0.3352, 0.725, 0.329, 0.7107, 0.267, 0.9173, 0.237, 0.9172, 0.2446, 0.8381, 0.2603, 0.8382, 0.09243, 0.6952, 0.1041, 0.6661, 0.1783, 0.7058, 0.1714, 0.7208, 0.4171, 0.7296, 0.4184, 0.7593, 0.3395, 0.7559, 0.3387, 0.7403, 0.1207, 0.6388, 0.1423, 0.6136, 0.2002, 0.6803, 0.188, 0.6921, 0.2076, 0.9117, 0.1795, 0.901, 0.2146, 0.8294, 0.2293, 0.8351, 0.4145, 0.7888, 0.4053, 0.8171, 0.3326, 0.7862, 0.3374, 0.7713, 0.2531, 0.5802, 0.2835, 0.5851, 0.2663, 0.6656, 0.2499, 0.6641, 0.1538, 0.8854, 0.1312, 0.8655, 0.1896, 0.8106, 0.2013, 0.8212, 0.3912, 0.8434, 0.3726, 0.8667, 0.3155, 0.812, 0.3252, 0.7999, 0.3122, 0.5946, 0.3388, 0.6085, 0.2965, 0.6768, 0.282, 0.6699, 0.1125, 0.8418, 0.09829, 0.8151, 0.1727, 0.7839, 0.1799, 0.7981, 0.3388, 0.6085, 0.3625, 0.6265, 0.3094, 0.6862, 0.2965, 0.6768, 0.3502, 0.8863, 0.3245, 0.9016, 0.2903, 0.8302, 0.3037, 0.8223, 0.08895, 0.7862, 0.0848, 0.756, 0.1663, 0.7527, 0.1681, 0.7687, 0.3052, 0.4654, 0.3184, 0.4668, 0.3189, 0.4004, 0.3056, 0.3998, 0.3037, 0.8223, 0.2903, 0.8302, 0.2569, 0.7593, 0.2581, 0.7586, 0.1681, 0.7687, 0.1663, 0.7527, 0.246, 0.7525, 0.2462, 0.7539, 0.3203, 0.6976, 0.329, 0.7107, 0.2603, 0.7487, 0.2595, 0.7476, 0.2756, 0.8356, 0.2603, 0.8382, 0.2542, 0.76, 0.2556, 0.7598, 0.1674, 0.7366, 0.1714, 0.7208, 0.2465, 0.7497, 0.2461, 0.7511, 0.3352, 0.725, 0.3387, 0.7403, 0.2612, 0.7513, 0.2608, 0.75, 0.2446, 0.8381, 0.2293, 0.8351, 0.2515, 0.7598, 0.2529, 0.76, 0.1783, 0.7058, 0.188, 0.6921, 0.248, 0.7473, 0.2472, 0.7484, 0.3395, 0.7559, 0.3374, 0.7713, 0.2611, 0.7541, 0.2612, 0.7527, 0.2331, 0.6656, 0.2499, 0.6641, 0.2533, 0.7449, 0.2519, 0.7451, 0.2146, 0.8294, 0.2013, 0.8212, 0.249, 0.7585, 0.2502, 0.7593, 0.3326, 0.7862, 0.3252, 0.7999, 0.26, 0.7566, 0.2606, 0.7554, 0.2663, 0.6656, 0.282, 0.6699, 0.2561, 0.7453, 0.2547, 0.7449, 0.1896, 0.8106, 0.1799, 0.7981, 0.2472, 0.7565, 0.248, 0.7576, 0.3155, 0.812, 0.3037, 0.8223, 0.2581, 0.7586, 0.2591, 0.7577, 0.1727, 0.7839, 0.1681, 0.7687, 0.2462, 0.7539, 0.2465, 0.7552, 0.3094, 0.6862, 0.3203, 0.6976, 0.2595, 0.7476, 0.2585, 0.7466, 0.2903, 0.8302, 0.2756, 0.8356, 0.2556, 0.7598, 0.2569, 0.7593, 0.1663, 0.7527, 0.1674, 0.7366, 0.2461, 0.7511, 0.246, 0.7525, 0.329, 0.7107, 0.3352, 0.725, 0.2608, 0.75, 0.2603, 0.7487, 0.2603, 0.8382, 0.2446, 0.8381, 0.2529, 0.76, 0.2542, 0.76, 0.1714, 0.7208, 0.1783, 0.7058, 0.2472, 0.7484, 0.2465, 0.7497, 0.3387, 0.7403, 0.3395, 0.7559, 0.2612, 0.7527, 0.2612, 0.7513, 0.188, 0.6921, 0.2002, 0.6803, 0.2491, 0.7463, 0.248, 0.7473, 0.2293, 0.8351, 0.2146, 0.8294, 0.2502, 0.7593, 0.2515, 0.7598, 0.3374, 0.7713, 0.3326, 0.7862, 0.2606, 0.7554, 0.2611, 0.7541, 0.2499, 0.6641, 0.2663, 0.6656, 0.2547, 0.7449, 0.2533, 0.7449, 0.2013, 0.8212, 0.1896, 0.8106, 0.248, 0.7576, 0.249, 0.7585, 0.3252, 0.7999, 0.3155, 0.812, 0.2591, 0.7577, 0.26, 0.7566, 0.282, 0.6699, 0.2965, 0.6768, 0.2574, 0.7458, 0.2561, 0.7453, 0.1799, 0.7981, 0.1727, 0.7839, 0.2465, 0.7552, 0.2472, 0.7565, 0.2741, 0.3989, 0.2905, 0.3993, 0.2977, 0.3383, 0.2786, 0.3384, 0.158, 0.4705, 0.1665, 0.4685, 0.1659, 0.4012, 0.1573, 0.4021, 0.2775, 0.4866, 0.2571, 0.4872, 0.2571, 0.4094, 0.2777, 0.4092, 0.1665, 0.4685, 0.1777, 0.4667, 0.1772, 0.4004, 0.1659, 0.4012, 0.3294, 0.4686, 0.3377, 0.4706, 0.3383, 0.4021, 0.33, 0.4012, 0.2362, 0.4871, 0.2158, 0.4866, 0.2155, 0.4092, 0.236, 0.4094, 0.1911, 0.4653, 0.2063, 0.4642, 0.206, 0.3993, 0.1907, 0.3997, 0.3429, 0.4729, 0.3445, 0.4752, 0.3452, 0.4041, 0.3435, 0.4031, 0.1971, 0.4855, 0.1808, 0.4839, 0.1802, 0.408, 0.1966, 0.4087, 0.2226, 0.4634, 0.2397, 0.4631, 0.2396, 0.3988, 0.2224, 0.3989, 0.3423, 0.4776, 0.3363, 0.48, 0.337, 0.4062, 0.343, 0.4052, 0.1676, 0.482, 0.158, 0.4798, 0.1573, 0.4062, 0.1669, 0.4072, 0.257, 0.4631, 0.274, 0.4635, 0.2741, 0.3989, 0.257, 0.3988, 0.1523, 0.4775, 0.1506, 0.4751, 0.1498, 0.4041, 0.1516, 0.4051, 0.3264, 0.4821, 0.313, 0.484, 0.3135, 0.4081, 0.327, 0.4072, 0.2902, 0.4642, 0.3052, 0.4654, 0.3056, 0.3998, 0.2905, 0.3993, 0.1525, 0.4727, 0.158, 0.4705, 0.1573, 0.4021, 0.1518, 0.403, 0.2964, 0.4856, 0.2775, 0.4866, 0.2777, 0.4092, 0.2968, 0.4087, 0.3184, 0.4668, 0.3294, 0.4686, 0.33, 0.4012, 0.3189, 0.4004, 0.2571, 0.4872, 0.2362, 0.4871, 0.236, 0.4094, 0.2571, 0.4094, 0.1777, 0.4667, 0.1911, 0.4653, 0.1907, 0.3997, 0.1772, 0.4004, 0.3377, 0.4706, 0.3429, 0.4729, 0.3435, 0.4031, 0.3383, 0.4021, 0.2158, 0.4866, 0.1971, 0.4855, 0.1966, 0.4087, 0.2155, 0.4092, 0.2063, 0.4642, 0.2226, 0.4634, 0.2224, 0.3989, 0.206, 0.3993, 0.3445, 0.4752, 0.3423, 0.4776, 0.343, 0.4052, 0.3452, 0.4041, 0.1808, 0.4839, 0.1676, 0.482, 0.1669, 0.4072, 0.1802, 0.408, 0.2397, 0.4631, 0.257, 0.4631, 0.257, 0.3988, 0.2396, 0.3988, 0.158, 0.4798, 0.1523, 0.4775, 0.1516, 0.4051, 0.1573, 0.4062, 0.3363, 0.48, 0.3264, 0.4821, 0.327, 0.4072, 0.337, 0.4062, 0.274, 0.4635, 0.2902, 0.4642, 0.2905, 0.3993, 0.2741, 0.3989, 0.1506, 0.4751, 0.1525, 0.4727, 0.1518, 0.403, 0.1498, 0.4041, 0.313, 0.484, 0.2964, 0.4856, 0.2968, 0.4087, 0.3135, 0.4081, 0.2977, 0.3383, 0.3155, 0.3382, 0.3273, 0.3085, 0.3063, 0.309, 0.1498, 0.4041, 0.1518, 0.403, 0.1342, 0.3374, 0.1314, 0.3372, 0.3135, 0.4081, 0.2968, 0.4087, 0.307, 0.3361, 0.3269, 0.3362, 0.3056, 0.3998, 0.3189, 0.4004, 0.3313, 0.338, 0.3155, 0.3382, 0.1573, 0.4021, 0.1659, 0.4012, 0.1515, 0.3379, 0.141, 0.3377, 0.2777, 0.4092, 0.2571, 0.4094, 0.2591, 0.3359, 0.284, 0.336, 0.1659, 0.4012, 0.1772, 0.4004, 0.165, 0.338, 0.1515, 0.3379, 0.33, 0.4012, 0.3383, 0.4021, 0.3547, 0.3376, 0.3446, 0.3379, 0.236, 0.4094, 0.2155, 0.4092, 0.2088, 0.336, 0.2336, 0.3359, 0.1907, 0.3997, 0.206, 0.3993, 0.1989, 0.3383, 0.181, 0.3382, 0.3435, 0.4031, 0.3452, 0.4041, 0.3636, 0.3372, 0.3612, 0.3374, 0.1966, 0.4087, 0.1802, 0.408, 0.1664, 0.3363, 0.1861, 0.3361, 0.2224, 0.3989, 0.2396, 0.3988, 0.2383, 0.3384, 0.2182, 0.3384, 0.343, 0.4052, 0.337, 0.4062, 0.3546, 0.3367, 0.3614, 0.3369, 0.1669, 0.4072, 0.1573, 0.4062, 0.1396, 0.3367, 0.1508, 0.3365, 0.257, 0.3988, 0.2741, 0.3989, 0.2786, 0.3384, 0.2586, 0.3384, 0.1516, 0.4051, 0.1498, 0.4041, 0.1314, 0.3372, 0.1331, 0.3369, 0.327, 0.4072, 0.3135, 0.4081, 0.3269, 0.3362, 0.343, 0.3365, 0.2905, 0.3993, 0.3056, 0.3998, 0.3155, 0.3382, 0.2977, 0.3383, 0.1518, 0.403, 0.1573, 0.4021, 0.141, 0.3377, 0.1342, 0.3374, 0.2968, 0.4087, 0.2777, 0.4092, 0.284, 0.336, 0.307, 0.3361, 0.3189, 0.4004, 0.33, 0.4012, 0.3446, 0.3379, 0.3313, 0.338, 0.2571, 0.4094, 0.236, 0.4094, 0.2336, 0.3359, 0.2591, 0.3359, 0.1772, 0.4004, 0.1907, 0.3997, 0.181, 0.3382, 0.165, 0.338, 0.3383, 0.4021, 0.3435, 0.4031, 0.3612, 0.3374, 0.3547, 0.3376, 0.2155, 0.4092, 0.1966, 0.4087, 0.1861, 0.3361, 0.2088, 0.336, 0.206, 0.3993, 0.2224, 0.3989, 0.2182, 0.3384, 0.1989, 0.3383, 0.3452, 0.4041, 0.343, 0.4052, 0.3614, 0.3369, 0.3636, 0.3372, 0.1802, 0.408, 0.1669, 0.4072, 0.1508, 0.3365, 0.1664, 0.3363, 0.2396, 0.3988, 0.257, 0.3988, 0.2586, 0.3384, 0.2383, 0.3384, 0.1573, 0.4062, 0.1516, 0.4051, 0.1331, 0.3369, 0.1396, 0.3367, 0.337, 0.4062, 0.327, 0.4072, 0.343, 0.3365, 0.3546, 0.3367, 0.2604, 0.3096, 0.2838, 0.3094, 0.2942, 0.2877, 0.2641, 0.2881, 0.1342, 0.3374, 0.141, 0.3377, 0.1215, 0.3061, 0.1128, 0.305, 0.307, 0.3361, 0.284, 0.336, 0.292, 0.2978, 0.3199, 0.2984, 0.3313, 0.338, 0.3446, 0.3379, 0.362, 0.307, 0.346, 0.3078, 0.2591, 0.3359, 0.2336, 0.3359, 0.2305, 0.2975, 0.2617, 0.2975, 0.165, 0.338, 0.181, 0.3382, 0.1695, 0.3085, 0.1505, 0.3079, 0.3547, 0.3376, 0.3612, 0.3374, 0.3826, 0.3049, 0.3744, 0.306, 0.2088, 0.336, 0.1861, 0.3361, 0.1728, 0.2984, 0.2004, 0.2978, 0.1989, 0.3383, 0.2182, 0.3384, 0.2132, 0.3094, 0.1906, 0.3091, 0.3636, 0.3372, 0.3614, 0.3369, 0.3841, 0.3025, 0.386, 0.3037, 0.1664, 0.3363, 0.1508, 0.3365, 0.1306, 0.3003, 0.1492, 0.2993, 0.2383, 0.3384, 0.2586, 0.3384, 0.2604, 0.3096, 0.2367, 0.3096, 0.1396, 0.3367, 0.1331, 0.3369, 0.1104, 0.3026, 0.1176, 0.3014, 0.3546, 0.3367, 0.343, 0.3365, 0.3629, 0.3002, 0.3764, 0.3013, 0.2786, 0.3384, 0.2977, 0.3383, 0.3063, 0.309, 0.2838, 0.3094, 0.1314, 0.3372, 0.1342, 0.3374, 0.1128, 0.305, 0.109, 0.3038, 0.3269, 0.3362, 0.307, 0.3361, 0.3199, 0.2984, 0.3439, 0.2992, 0.3155, 0.3382, 0.3313, 0.338, 0.346, 0.3078, 0.3273, 0.3085, 0.141, 0.3377, 0.1515, 0.3379, 0.1343, 0.307, 0.1215, 0.3061, 0.284, 0.336, 0.2591, 0.3359, 0.2617, 0.2975, 0.292, 0.2978, 0.1515, 0.3379, 0.165, 0.338, 0.1505, 0.3079, 0.1343, 0.307, 0.3446, 0.3379, 0.3547, 0.3376, 0.3744, 0.306, 0.362, 0.307, 0.2336, 0.3359, 0.2088, 0.336, 0.2004, 0.2978, 0.2305, 0.2975, 0.181, 0.3382, 0.1989, 0.3383, 0.1906, 0.3091, 0.1695, 0.3085, 0.3612, 0.3374, 0.3636, 0.3372, 0.386, 0.3037, 0.3826, 0.3049, 0.1861, 0.3361, 0.1664, 0.3363, 0.1492, 0.2993, 0.1728, 0.2984, 0.2182, 0.3384, 0.2383, 0.3384, 0.2367, 0.3096, 0.2132, 0.3094, 0.3614, 0.3369, 0.3546, 0.3367, 0.3764, 0.3013, 0.3841, 0.3025, 0.1508, 0.3365, 0.1396, 0.3367, 0.1176, 0.3014, 0.1306, 0.3003, 0.2586, 0.3384, 0.2786, 0.3384, 0.2838, 0.3094, 0.2604, 0.3096, 0.1331, 0.3369, 0.1314, 0.3372, 0.109, 0.3038, 0.1104, 0.3026, 0.343, 0.3365, 0.3269, 0.3362, 0.3439, 0.2992, 0.3629, 0.3002, 0.2034, 0.2877, 0.2336, 0.2881, 0.232, 0.2523, 0.1982, 0.2517, 0.1104, 0.3026, 0.109, 0.3038, 0.06146, 0.276, 0.06169, 0.2734, 0.3629, 0.3002, 0.3439, 0.2992, 0.3816, 0.2656, 0.4069, 0.2679, 0.3063, 0.309, 0.3273, 0.3085, 0.3508, 0.2859, 0.3234, 0.287, 0.1128, 0.305, 0.1215, 0.3061, 0.08115, 0.2809, 0.06827, 0.2786, 0.3199, 0.2984, 0.292, 0.2978, 0.3101, 0.2623, 0.3489, 0.2637, 0.346, 0.3078, 0.362, 0.307, 0.3975, 0.2828, 0.3758, 0.2845, 0.2617, 0.2975, 0.2305, 0.2975, 0.2236, 0.2616, 0.2675, 0.2616, 0.1505, 0.3079, 0.1695, 0.3085, 0.1465, 0.286, 0.1212, 0.2846, 0.3744, 0.306, 0.3826, 0.3049, 0.4274, 0.2784, 0.4151, 0.2807, 0.2004, 0.2978, 0.1728, 0.2984, 0.1428, 0.2638, 0.1811, 0.2624, 0.1906, 0.3091, 0.2132, 0.3094, 0.2034, 0.2877, 0.1741, 0.287, 0.386, 0.3037, 0.3841, 0.3025, 0.4327, 0.2732, 0.4336, 0.2759, 0.1492, 0.2993, 0.1306, 0.3003, 0.08606, 0.2681, 0.1106, 0.2657, 0.2367, 0.3096, 0.2604, 0.3096, 0.2641, 0.2881, 0.2336, 0.2881, 0.1176, 0.3014, 0.1104, 0.3026, 0.06169, 0.2734, 0.06974, 0.2707, 0.3764, 0.3013, 0.3629, 0.3002, 0.4069, 0.2679, 0.424, 0.2705, 0.2838, 0.3094, 0.3063, 0.309, 0.3234, 0.287, 0.2942, 0.2877, 0.109, 0.3038, 0.1128, 0.305, 0.06827, 0.2786, 0.06146, 0.276, 0.3439, 0.2992, 0.3199, 0.2984, 0.3489, 0.2637, 0.3816, 0.2656, 0.3273, 0.3085, 0.346, 0.3078, 0.3758, 0.2845, 0.3508, 0.2859, 0.1215, 0.3061, 0.1343, 0.307, 0.09912, 0.2829, 0.08115, 0.2809, 0.292, 0.2978, 0.2617, 0.2975, 0.2675, 0.2616, 0.3101, 0.2623, 0.1343, 0.307, 0.1505, 0.3079, 0.1212, 0.2846, 0.09912, 0.2829, 0.362, 0.307, 0.3744, 0.306, 0.4151, 0.2807, 0.3975, 0.2828, 0.2305, 0.2975, 0.2004, 0.2978, 0.1811, 0.2624, 0.2236, 0.2616, 0.1695, 0.3085, 0.1906, 0.3091, 0.1741, 0.287, 0.1465, 0.286, 0.3826, 0.3049, 0.386, 0.3037, 0.4336, 0.2759, 0.4274, 0.2784, 0.1728, 0.2984, 0.1492, 0.2993, 0.1106, 0.2657, 0.1428, 0.2638, 0.2132, 0.3094, 0.2367, 0.3096, 0.2336, 0.2881, 0.2034, 0.2877, 0.3841, 0.3025, 0.3764, 0.3013, 0.424, 0.2705, 0.4327, 0.2732, 0.1306, 0.3003, 0.1176, 0.3014, 0.06974, 0.2707, 0.08606, 0.2681, 0.4327, 0.2732, 0.424, 0.2705, 0.4517, 0.2199, 0.4607, 0.225, 0.08606, 0.2681, 0.06974, 0.2707, 0.04179, 0.2202, 0.05969, 0.2152, 0.2641, 0.2881, 0.2942, 0.2877, 0.2998, 0.2517, 0.2661, 0.2523, 0.06169, 0.2734, 0.06146, 0.276, 0.03453, 0.2303, 0.03365, 0.2253, 0.4069, 0.2679, 0.3816, 0.2656, 0.4043, 0.2104, 0.433, 0.2149, 0.3234, 0.287, 0.3508, 0.2859, 0.3635, 0.2484, 0.3325, 0.2504, 0.06827, 0.2786, 0.08115, 0.2809, 0.05889, 0.2392, 0.04335, 0.235, 0.3489, 0.2637, 0.3101, 0.2623, 0.3212, 0.2039, 0.3665, 0.2066, 0.3758, 0.2845, 0.3975, 0.2828, 0.4169, 0.2427, 0.3919, 0.2459, 0.2675, 0.2616, 0.2236, 0.2616, 0.2193, 0.2026, 0.2711, 0.2025, 0.1212, 0.2846, 0.1465, 0.286, 0.1341, 0.2486, 0.1053, 0.2461, 0.4151, 0.2807, 0.4274, 0.2784, 0.4525, 0.2347, 0.4375, 0.239, 0.1811, 0.2624, 0.1428, 0.2638, 0.1246, 0.2068, 0.1694, 0.204, 0.1741, 0.287, 0.2034, 0.2877, 0.1982, 0.2517, 0.1653, 0.2505, 0.4336, 0.2759, 0.4327, 0.2732, 0.4607, 0.225, 0.4606, 0.23, 0.1106, 0.2657, 0.08606, 0.2681, 0.05969, 0.2152, 0.08752, 0.2106, 0.2336, 0.2881, 0.2641, 0.2881, 0.2661, 0.2523, 0.232, 0.2523, 0.06974, 0.2707, 0.06169, 0.2734, 0.03365, 0.2253, 0.04179, 0.2202, 0.424, 0.2705, 0.4069, 0.2679, 0.433, 0.2149, 0.4517, 0.2199, 0.2942, 0.2877, 0.3234, 0.287, 0.3325, 0.2504, 0.2998, 0.2517, 0.06146, 0.276, 0.06827, 0.2786, 0.04335, 0.235, 0.03453, 0.2303, 0.3816, 0.2656, 0.3489, 0.2637, 0.3665, 0.2066, 0.4043, 0.2104, 0.3508, 0.2859, 0.3758, 0.2845, 0.3919, 0.2459, 0.3635, 0.2484, 0.08115, 0.2809, 0.09912, 0.2829, 0.07994, 0.243, 0.05889, 0.2392, 0.3101, 0.2623, 0.2675, 0.2616, 0.2711, 0.2025, 0.3212, 0.2039, 0.09912, 0.2829, 0.1212, 0.2846, 0.1053, 0.2461, 0.07994, 0.243, 0.3975, 0.2828, 0.4151, 0.2807, 0.4375, 0.239, 0.4169, 0.2427, 0.2236, 0.2616, 0.1811, 0.2624, 0.1694, 0.204, 0.2193, 0.2026, 0.1465, 0.286, 0.1741, 0.287, 0.1653, 0.2505, 0.1341, 0.2486, 0.4274, 0.2784, 0.4336, 0.2759, 0.4606, 0.23, 0.4525, 0.2347, 0.1428, 0.2638, 0.1106, 0.2657, 0.08752, 0.2106, 0.1246, 0.2068, 0.1982, 0.2517, 0.232, 0.2523, 0.2309, 0.2152, 0.1948, 0.2143, 0.3919, 0.2459, 0.4169, 0.2427, 0.4296, 0.2009, 0.4024, 0.2056, 0.4375, 0.239, 0.4525, 0.2347, 0.4691, 0.1888, 0.4523, 0.1953, 0.08752, 0.2106, 0.05969, 0.2152, 0.04158, 0.1587, 0.0715, 0.1516, 0.232, 0.2523, 0.2661, 0.2523, 0.2673, 0.2152, 0.2309, 0.2152, 0.05889, 0.2392, 0.07994, 0.243, 0.0674, 0.2012, 0.04424, 0.1956, 0.07994, 0.243, 0.1053, 0.2461, 0.09505, 0.2059, 0.0674, 0.2012, 0.4169, 0.2427, 0.4375, 0.239, 0.4523, 0.1953, 0.4296, 0.2009, 0.2193, 0.2026, 0.1694, 0.204, 0.1611, 0.1411, 0.2162, 0.1388, 0.3025, 0.1811, 0.337, 0.1788, 0.3277, 0.1267, 0.2969, 0.1294, 0.329, 0.1409, 0.2735, 0.1387, 0.273, 0.08907, 0.3272, 0.09176, 0.1261, 0.2096, 0.1596, 0.2124, 0.1609, 0.1789, 0.1279, 0.1755, 0.4509, 0.1583, 0.42, 0.1512, 0.4164, 0.1042, 0.4468, 0.1128, 0.3788, 0.1452, 0.329, 0.1409, 0.3272, 0.09176, 0.376, 0.09695, 0.4786, 0.1816, 0.4796, 0.1739, 0.4753, 0.1318, 0.4745, 0.1412, 0.01652, 0.1821, 0.02683, 0.1892, 0.03056, 0.1505, 0.0206, 0.1418, 0.42, 0.1512, 0.3788, 0.1452, 0.376, 0.09695, 0.4164, 0.1042, 0.2328, 0.1309, 0.265, 0.1308, 0.2624, 0.09811, 0.235, 0.09815, 0.0206, 0.1418, 0.03056, 0.1505, 0.0564, 0.09412, 0.04867, 0.0843, 0.4164, 0.1042, 0.376, 0.09695, 0.3571, 0.03544, 0.3922, 0.04313, 0.3698, 0.1752, 0.4, 0.1706, 0.3835, 0.1172, 0.3568, 0.1226, 0.04754, 0.1583, 0.07021, 0.1652, 0.08993, 0.1109, 0.07052, 0.1031, 0.3272, 0.09176, 0.273, 0.08907, 0.2691, 0.02711, 0.3153, 0.02994, 0.07021, 0.1652, 0.09736, 0.1709, 0.1136, 0.1175, 0.08993, 0.1109, 0.4268, 0.1648, 0.4489, 0.1579, 0.4257, 0.1025, 0.4067, 0.1104, 0.2169, 0.08916, 0.163, 0.09201, 0.1756, 0.03021, 0.2215, 0.0272, 0.1279, 0.1755, 0.1609, 0.1789, 0.1699, 0.1269, 0.1405, 0.1229, 0.4653, 0.15, 0.4745, 0.1412, 0.4463, 0.08367, 0.4393, 0.09354, 0.1148, 0.09734, 0.07516, 0.1047, 0.09976, 0.04366, 0.1342, 0.03585, 0.1955, 0.1812, 0.2311, 0.1823, 0.2328, 0.1309, 0.2008, 0.1296, 0.4753, 0.1318, 0.4663, 0.1222, 0.437, 0.06265, 0.4459, 0.07324, 0.04571, 0.1133, 0.0271, 0.1228, 0.05653, 0.0633, 0.07363, 0.05302, 0.267, 0.1823, 0.3025, 0.1811, 0.2969, 0.1294, 0.265, 0.1308, 0.01903, 0.1324, 0.0206, 0.1418, 0.04867, 0.0843, 0.04841, 0.0739, 0.4468, 0.1128, 0.4164, 0.1042, 0.3922, 0.04313, 0.4191, 0.05241, 0.337, 0.1788, 0.3698, 0.1752, 0.3568, 0.1226, 0.3277, 0.1267, 0.03056, 0.1505, 0.04754, 0.1583, 0.07052, 0.1031, 0.0564, 0.09412, 0.376, 0.09695, 0.3272, 0.09176, 0.3153, 0.02994, 0.3571, 0.03544, 0.4, 0.1706, 0.4268, 0.1648, 0.4067, 0.1104, 0.3835, 0.1172, 0.273, 0.08907, 0.2169, 0.08916, 0.2215, 0.0272, 0.2691, 0.02711, 0.09736, 0.1709, 0.1279, 0.1755, 0.1405, 0.1229, 0.1136, 0.1175, 0.4489, 0.1579, 0.4653, 0.15, 0.4393, 0.09354, 0.4257, 0.1025, 0.163, 0.09201, 0.1148, 0.09734, 0.1342, 0.03585, 0.1756, 0.03021, 0.1609, 0.1789, 0.1955, 0.1812, 0.2008, 0.1296, 0.1699, 0.1269, 0.4745, 0.1412, 0.4753, 0.1318, 0.4459, 0.07324, 0.4463, 0.08367, 0.07516, 0.1047, 0.04571, 0.1133, 0.07363, 0.05302, 0.09976, 0.04366, 0.2311, 0.1823, 0.267, 0.1823, 0.265, 0.1308, 0.2328, 0.1309, 0.0271, 0.1228, 0.01903, 0.1324, 0.04841, 0.0739, 0.05653, 0.0633, 0.4663, 0.1222, 0.4468, 0.1128, 0.4191, 0.05241, 0.437, 0.06265, 0.05653, 0.0633, 0.04841, 0.0739, 0.08445, 0.04446, 0.09219, 0.03492, 0.437, 0.06265, 0.4191, 0.05241, 0.386, 0.02525, 0.4015, 0.03433, 0.2969, 0.1294, 0.3277, 0.1267, 0.3155, 0.09406, 0.2894, 0.09674, 0.04867, 0.0843, 0.0564, 0.09412, 0.08888, 0.06304, 0.08354, 0.05396, 0.3922, 0.04313, 0.3571, 0.03544, 0.335, 0.01045, 0.3636, 0.01711, 0.3568, 0.1226, 0.3835, 0.1172, 0.3621, 0.08484, 0.34, 0.09008, 0.07052, 0.1031, 0.08993, 0.1109, 0.1152, 0.07885, 0.09971, 0.07141, 0.3153, 0.02994, 0.2691, 0.02711, 0.2646, 0.003306, 0.3014, 0.005725, 0.08993, 0.1109, 0.1136, 0.1175, 0.1346, 0.0852, 0.1152, 0.07885, 0.4067, 0.1104, 0.4257, 0.1025, 0.3962, 0.07092, 0.3811, 0.07842, 0.2215, 0.0272, 0.1756, 0.03021, 0.1902, 0.005953, 0.2268, 0.003385, 0.1405, 0.1229, 0.1699, 0.1269, 0.1816, 0.09426, 0.1569, 0.09036, 0.4393, 0.09354, 0.4463, 0.08367, 0.4114, 0.05338, 0.4066, 0.0625, 0.1342, 0.03585, 0.09976, 0.04366, 0.1289, 0.01758, 0.157, 0.01081, 0.2008, 0.1296, 0.2328, 0.1309, 0.235, 0.09815, 0.2078, 0.09687, 0.4459, 0.07324, 0.437, 0.06265, 0.4015, 0.03433, 0.4098, 0.04386, 0.07363, 0.05302, 0.05653, 0.0633, 0.09219, 0.03492, 0.107, 0.02579, 0.265, 0.1308, 0.2969, 0.1294, 0.2894, 0.09674, 0.2624, 0.09811, 0.04841, 0.0739, 0.04867, 0.0843, 0.08354, 0.05396, 0.08445, 0.04446, 0.4191, 0.05241, 0.3922, 0.04313, 0.3636, 0.01711, 0.386, 0.02525, 0.3277, 0.1267, 0.3568, 0.1226, 0.34, 0.09008, 0.3155, 0.09406, 0.0564, 0.09412, 0.07052, 0.1031, 0.09971, 0.07141, 0.08888, 0.06304, 0.3571, 0.03544, 0.3153, 0.02994, 0.3014, 0.005725, 0.335, 0.01045, 0.3835, 0.1172, 0.4067, 0.1104, 0.3811, 0.07842, 0.3621, 0.08484, 0.2691, 0.02711, 0.2215, 0.0272, 0.2268, 0.003385, 0.2646, 0.003306, 0.1136, 0.1175, 0.1405, 0.1229, 0.1569, 0.09036, 0.1346, 0.0852, 0.4257, 0.1025, 0.4393, 0.09354, 0.4066, 0.0625, 0.3962, 0.07092, 0.1756, 0.03021, 0.1342, 0.03585, 0.157, 0.01081, 0.1902, 0.005953, 0.1699, 0.1269, 0.2008, 0.1296, 0.2078, 0.09687, 0.1816, 0.09426, 0.4463, 0.08367, 0.4459, 0.07324, 0.4098, 0.04386, 0.4114, 0.05338, 0.09976, 0.04366, 0.07363, 0.05302, 0.107, 0.02579, 0.1289, 0.01758, 0.5489, 0.6877, 0.5957, 0.6998, 0.5909, 0.7245, 0.5434, 0.7186, 0.5444, 0.7806, 0.5915, 0.774, 0.597, 0.7981, 0.5513, 0.8112, 0.5513, 0.8112, 0.597, 0.7981, 0.6058, 0.8212, 0.5621, 0.8408, 0.5621, 0.8408, 0.6058, 0.8212, 0.6179, 0.8429, 0.5775, 0.8686, 0.5775, 0.8686, 0.6179, 0.8429, 0.6331, 0.8626, 0.5969, 0.8942, 0.5969, 0.8942, 0.6331, 0.8626, 0.651, 0.8798, 0.6198, 0.9164, 0.6198, 0.9164, 0.651, 0.8798, 0.6711, 0.8942, 0.6457, 0.9349, 0.6457, 0.9349, 0.6711, 0.8942, 0.6932, 0.9055, 0.674, 0.9494, 0.674, 0.9494, 0.6932, 0.9055, 0.7166, 0.9135, 0.7041, 0.9596, 0.7041, 0.9596, 0.7166, 0.9135, 0.7409, 0.9179, 0.7353, 0.9652, 0.7353, 0.9652, 0.7409, 0.9179, 0.7655, 0.9186, 0.7669, 0.9662, 0.7669, 0.9662, 0.7655, 0.9186, 0.7899, 0.9158, 0.7982, 0.9626, 0.7982, 0.9626, 0.7899, 0.9158, 0.8136, 0.9095, 0.8286, 0.9544, 0.8286, 0.9544, 0.8136, 0.9095, 0.836, 0.8998, 0.8573, 0.942, 0.8573, 0.942, 0.836, 0.8998, 0.8568, 0.887, 0.8839, 0.9255, 0.8839, 0.9255, 0.8568, 0.887, 0.8754, 0.8714, 0.9077, 0.9055, 0.9077, 0.9055, 0.8754, 0.8714, 0.8915, 0.8533, 0.9282, 0.8823, 0.9282, 0.8823, 0.8915, 0.8533, 0.9049, 0.8332, 0.9452, 0.8566, 0.9452, 0.8566, 0.9049, 0.8332, 0.9152, 0.8113, 0.9583, 0.8288, 0.9583, 0.8288, 0.9152, 0.8113, 0.9223, 0.7883, 0.9674, 0.7995, 0.9674, 0.7995, 0.9223, 0.7883, 0.9261, 0.7645, 0.9723, 0.7693, 0.9723, 0.7693, 0.9261, 0.7645, 0.9265, 0.7403, 0.9731, 0.7387, 0.9731, 0.7387, 0.9265, 0.7403, 0.9236, 0.7161, 0.9698, 0.7084, 0.9698, 0.7084, 0.9236, 0.7161, 0.9174, 0.6923, 0.9625, 0.6786, 0.9625, 0.6786, 0.9174, 0.6923, 0.908, 0.6691, 0.9517, 0.6499, 0.9517, 0.6499, 0.908, 0.6691, 0.8954, 0.6466, 0.938, 0.6222, 0.938, 0.6222, 0.8954, 0.6466, 0.8795, 0.6248, 0.9219, 0.5943, 0.5855, 0.5981, 0.6314, 0.6278, 0.6157, 0.6514, 0.5707, 0.6279, 0.5707, 0.6279, 0.6157, 0.6514, 0.6039, 0.6754, 0.5581, 0.6575, 0.5581, 0.6575, 0.6039, 0.6754, 0.5957, 0.6998, 0.5489, 0.6877, 0.9013, 0.6408, 0.9145, 0.6643, 0.8717, 0.6867, 0.8607, 0.67, 0.542, 0.7498, 0.5895, 0.7494, 0.5915, 0.774, 0.5444, 0.7806, 0.5434, 0.7186, 0.5909, 0.7245, 0.5895, 0.7494, 0.542, 0.7498, 0.6524, 0.6734, 0.6656, 0.6572, 0.7228, 0.7163, 0.7196, 0.7219, 0.6119, 0.8456, 0.5993, 0.823, 0.6418, 0.8031, 0.651, 0.8197, 0.8611, 0.8917, 0.8394, 0.905, 0.8182, 0.864, 0.8342, 0.8542, 0.5973, 0.6708, 0.6095, 0.6459, 0.6524, 0.6734, 0.6423, 0.6909, 0.9112, 0.8355, 0.8973, 0.8565, 0.861, 0.8284, 0.8713, 0.8129, 0.5822, 0.748, 0.5837, 0.7221, 0.6309, 0.7284, 0.6295, 0.7476, 0.6674, 0.8992, 0.6463, 0.8841, 0.6763, 0.8481, 0.6918, 0.8592, 0.9334, 0.7638, 0.9294, 0.7886, 0.8847, 0.7783, 0.8876, 0.7599, 0.7402, 0.9238, 0.7148, 0.9192, 0.7266, 0.8741, 0.7452, 0.8775, 0.9243, 0.6885, 0.9308, 0.7133, 0.8851, 0.7226, 0.8798, 0.7043, 0.5901, 0.7989, 0.5844, 0.7737, 0.6309, 0.7666, 0.635, 0.7853, 0.816, 0.9151, 0.7913, 0.9217, 0.7828, 0.8761, 0.801, 0.8714, 0.8848, 0.6181, 0.9013, 0.6408, 0.8607, 0.67, 0.8465, 0.6544, 0.8805, 0.8754, 0.8611, 0.8917, 0.8342, 0.8542, 0.8486, 0.8423, 0.6277, 0.8661, 0.6119, 0.8456, 0.651, 0.8197, 0.6626, 0.8348, 0.5887, 0.6963, 0.5973, 0.6708, 0.6423, 0.6909, 0.6351, 0.7094, 0.922, 0.8127, 0.9112, 0.8355, 0.8713, 0.8129, 0.8793, 0.7961, 0.6904, 0.911, 0.6674, 0.8992, 0.6918, 0.8592, 0.7086, 0.8679, 0.9338, 0.7385, 0.9334, 0.7638, 0.8876, 0.7599, 0.8877, 0.7412, 0.7659, 0.9246, 0.7402, 0.9238, 0.7452, 0.8775, 0.764, 0.8782, 0.9145, 0.6643, 0.9243, 0.6885, 0.8798, 0.7043, 0.8717, 0.6867, 0.5993, 0.823, 0.5901, 0.7989, 0.635, 0.7853, 0.6418, 0.8031, 0.8394, 0.905, 0.816, 0.9151, 0.801, 0.8714, 0.8182, 0.864, 0.6095, 0.6459, 0.626, 0.6212, 0.6656, 0.6572, 0.6524, 0.6734, 0.8973, 0.8565, 0.8805, 0.8754, 0.8486, 0.8423, 0.861, 0.8284, 0.6463, 0.8841, 0.6277, 0.8661, 0.6626, 0.8348, 0.6763, 0.8481, 0.5837, 0.7221, 0.5887, 0.6963, 0.6351, 0.7094, 0.6309, 0.7284, 0.9294, 0.7886, 0.922, 0.8127, 0.8793, 0.7961, 0.8847, 0.7783, 0.7148, 0.9192, 0.6904, 0.911, 0.7086, 0.8679, 0.7266, 0.8741, 0.9308, 0.7133, 0.9338, 0.7385, 0.8877, 0.7412, 0.8851, 0.7226, 0.5844, 0.7737, 0.5822, 0.748, 0.6295, 0.7476, 0.6309, 0.7666, 0.7913, 0.9217, 0.7659, 0.9246, 0.764, 0.8782, 0.7828, 0.8761, 0.7151, 0.7346, 0.717, 0.7281, 0.7457, 0.7357, 0.7438, 0.7396, 0.861, 0.8284, 0.8486, 0.8423, 0.7919, 0.7823, 0.7963, 0.7772, 0.6763, 0.8481, 0.6626, 0.8348, 0.7261, 0.7799, 0.731, 0.7847, 0.8607, 0.67, 0.8717, 0.6867, 0.8007, 0.7269, 0.7978, 0.7213, 0.651, 0.8197, 0.6418, 0.8031, 0.7186, 0.7684, 0.722, 0.7745, 0.8342, 0.8542, 0.8182, 0.864, 0.7813, 0.7903, 0.7869, 0.7867, 0.8798, 0.7043, 0.8851, 0.7226, 0.8045, 0.7392, 0.803, 0.7328, 0.635, 0.7853, 0.6309, 0.7666, 0.7146, 0.7552, 0.7162, 0.762, 0.801, 0.8714, 0.7828, 0.8761, 0.7688, 0.7948, 0.7752, 0.793, 0.8877, 0.7412, 0.8876, 0.7599, 0.8053, 0.7524, 0.8053, 0.7457, 0.6295, 0.7476, 0.6309, 0.7284, 0.7141, 0.7414, 0.7139, 0.7483, 0.764, 0.8782, 0.7452, 0.8775, 0.7554, 0.7953, 0.7621, 0.7955, 0.6309, 0.7284, 0.6351, 0.7094, 0.7151, 0.7346, 0.7141, 0.7414, 0.8847, 0.7783, 0.8793, 0.7961, 0.8025, 0.7654, 0.8044, 0.759, 0.7266, 0.8741, 0.7086, 0.8679, 0.7424, 0.7919, 0.7488, 0.7941, 0.6423, 0.6909, 0.6524, 0.6734, 0.7196, 0.7219, 0.717, 0.7281, 0.8713, 0.8129, 0.861, 0.8284, 0.7963, 0.7772, 0.7998, 0.7715, 0.6918, 0.8592, 0.6763, 0.8481, 0.731, 0.7847, 0.7364, 0.7887, 0.8465, 0.6544, 0.8607, 0.67, 0.7978, 0.7213, 0.7945, 0.7162, 0.8486, 0.8423, 0.8342, 0.8542, 0.7869, 0.7867, 0.7919, 0.7823, 0.6626, 0.8348, 0.651, 0.8197, 0.722, 0.7745, 0.7261, 0.7799, 0.8717, 0.6867, 0.8798, 0.7043, 0.803, 0.7328, 0.8007, 0.7269, 0.6418, 0.8031, 0.635, 0.7853, 0.7162, 0.762, 0.7186, 0.7684, 0.8182, 0.864, 0.801, 0.8714, 0.7752, 0.793, 0.7813, 0.7903, 0.8851, 0.7226, 0.8877, 0.7412, 0.8053, 0.7457, 0.8045, 0.7392, 0.6309, 0.7666, 0.6295, 0.7476, 0.7139, 0.7483, 0.7146, 0.7552, 0.7828, 0.8761, 0.764, 0.8782, 0.7621, 0.7955, 0.7688, 0.7948, 0.8876, 0.7599, 0.8847, 0.7783, 0.8044, 0.759, 0.8053, 0.7524, 0.7452, 0.8775, 0.7266, 0.8741, 0.7488, 0.7941, 0.7554, 0.7953, 0.6351, 0.7094, 0.6423, 0.6909, 0.717, 0.7281, 0.7151, 0.7346, 0.8793, 0.7961, 0.8713, 0.8129, 0.7998, 0.7715, 0.8025, 0.7654, 0.7086, 0.8679, 0.6918, 0.8592, 0.7364, 0.7887, 0.7424, 0.7919, 0.7793, 0.7502, 0.7792, 0.7535, 0.7707, 0.7531, 0.7704, 0.7511, 0.8025, 0.7654, 0.7998, 0.7715, 0.7775, 0.7597, 0.7786, 0.7568, 0.7424, 0.7919, 0.7364, 0.7887, 0.75, 0.7674, 0.7525, 0.7689, 0.7196, 0.7219, 0.7228, 0.7163, 0.7518, 0.7272, 0.7483, 0.7316, 0.7963, 0.7772, 0.7919, 0.7823, 0.7741, 0.7648, 0.776, 0.7624, 0.731, 0.7847, 0.7261, 0.7799, 0.7457, 0.7631, 0.7477, 0.7654, 0.7978, 0.7213, 0.8007, 0.7269, 0.7746, 0.7353, 0.7719, 0.7313, 0.722, 0.7745, 0.7186, 0.7684, 0.7428, 0.7574, 0.744, 0.7604, 0.7869, 0.7867, 0.7813, 0.7903, 0.7694, 0.7685, 0.7719, 0.7668, 0.803, 0.7328, 0.8045, 0.7392, 0.778, 0.743, 0.7766, 0.7392, 0.7162, 0.762, 0.7146, 0.7552, 0.7417, 0.7507, 0.742, 0.7542, 0.8053, 0.7457, 0.8053, 0.7524, 0.7793, 0.7502, 0.7789, 0.7466, 0.7139, 0.7483, 0.7141, 0.7414, 0.7426, 0.7434, 0.7418, 0.7471, 0.7141, 0.7414, 0.7151, 0.7346, 0.7438, 0.7396, 0.7426, 0.7434, 0.8044, 0.759, 0.8025, 0.7654, 0.7786, 0.7568, 0.7792, 0.7535, 0.7488, 0.7941, 0.7424, 0.7919, 0.7525, 0.7689, 0.7552, 0.77, 0.717, 0.7281, 0.7196, 0.7219, 0.7483, 0.7316, 0.7457, 0.7357, 0.7998, 0.7715, 0.7963, 0.7772, 0.776, 0.7624, 0.7775, 0.7597, 0.7364, 0.7887, 0.731, 0.7847, 0.7477, 0.7654, 0.75, 0.7674, 0.7945, 0.7162, 0.7978, 0.7213, 0.7719, 0.7313, 0.7686, 0.727, 0.7919, 0.7823, 0.7869, 0.7867, 0.7719, 0.7668, 0.7741, 0.7648, 0.7261, 0.7799, 0.722, 0.7745, 0.744, 0.7604, 0.7457, 0.7631, 0.8007, 0.7269, 0.803, 0.7328, 0.7766, 0.7392, 0.7746, 0.7353, 0.7186, 0.7684, 0.7162, 0.762, 0.742, 0.7542, 0.7428, 0.7574, 0.7813, 0.7903, 0.7752, 0.793, 0.7667, 0.7697, 0.7694, 0.7685, 0.8045, 0.7392, 0.8053, 0.7457, 0.7789, 0.7466, 0.778, 0.743, 0.7146, 0.7552, 0.7139, 0.7483, 0.7418, 0.7471, 0.7417, 0.7507, 0.8053, 0.7524, 0.8044, 0.759, 0.7792, 0.7535, 0.7793, 0.7502, 0.7554, 0.7953, 0.7488, 0.7941, 0.7552, 0.77, 0.7581, 0.7707, 0.7513, 0.7488, 0.7521, 0.7467, 0.7534, 0.7447, 0.7551, 0.7428, 0.7572, 0.7413, 0.7598, 0.7402, 0.7627, 0.7416, 0.7652, 0.7432, 0.7672, 0.7451, 0.7687, 0.7471, 0.7697, 0.7491, 0.7704, 0.7511, 0.7707, 0.7531, 0.7707, 0.755, 0.7702, 0.7567, 0.7694, 0.7583, 0.7684, 0.7597, 0.7671, 0.7609, 0.7656, 0.7618, 0.7641, 0.7627, 0.7624, 0.7633, 0.7608, 0.7635, 0.7591, 0.7634, 0.7574, 0.763, 0.7559, 0.7623, 0.7545, 0.7613, 0.7532, 0.7601, 0.7522, 0.7586, 0.7514, 0.7569, 0.7509, 0.755, 0.7507, 0.753, 0.7508, 0.7509, 0.7581, 0.7707, 0.7552, 0.77, 0.7574, 0.763, 0.7591, 0.7634, 0.7438, 0.7396, 0.7457, 0.7357, 0.7551, 0.7428, 0.7534, 0.7447, 0.7786, 0.7568, 0.7775, 0.7597, 0.7702, 0.7567, 0.7707, 0.755, 0.7525, 0.7689, 0.75, 0.7674, 0.7545, 0.7613, 0.7559, 0.7623, 0.7483, 0.7316, 0.7518, 0.7272, 0.7598, 0.7402, 0.7572, 0.7413, 0.776, 0.7624, 0.7741, 0.7648, 0.7684, 0.7597, 0.7694, 0.7583, 0.7477, 0.7654, 0.7457, 0.7631, 0.7522, 0.7586, 0.7532, 0.7601, 0.7719, 0.7313, 0.7746, 0.7353, 0.7652, 0.7432, 0.7627, 0.7416, 0.744, 0.7604, 0.7428, 0.7574, 0.7509, 0.755, 0.7514, 0.7569, 0.7719, 0.7668, 0.7694, 0.7685, 0.7656, 0.7618, 0.7671, 0.7609, 0.7766, 0.7392, 0.778, 0.743, 0.7687, 0.7471, 0.7672, 0.7451, 0.742, 0.7542, 0.7417, 0.7507, 0.7508, 0.7509, 0.7507, 0.753, 0.7789, 0.7466, 0.7793, 0.7502, 0.7704, 0.7511, 0.7697, 0.7491, 0.7418, 0.7471, 0.7426, 0.7434, 0.7521, 0.7467, 0.7513, 0.7488, 0.7426, 0.7434, 0.7438, 0.7396, 0.7534, 0.7447, 0.7521, 0.7467, 0.7792, 0.7535, 0.7786, 0.7568, 0.7707, 0.755, 0.7707, 0.7531, 0.7552, 0.77, 0.7525, 0.7689, 0.7559, 0.7623, 0.7574, 0.763, 0.7457, 0.7357, 0.7483, 0.7316, 0.7572, 0.7413, 0.7551, 0.7428, 0.7775, 0.7597, 0.776, 0.7624, 0.7694, 0.7583, 0.7702, 0.7567, 0.75, 0.7674, 0.7477, 0.7654, 0.7532, 0.7601, 0.7545, 0.7613, 0.7686, 0.727, 0.7719, 0.7313, 0.7627, 0.7416, 0.7598, 0.7402, 0.7741, 0.7648, 0.7719, 0.7668, 0.7671, 0.7609, 0.7684, 0.7597, 0.7457, 0.7631, 0.744, 0.7604, 0.7514, 0.7569, 0.7522, 0.7586, 0.7746, 0.7353, 0.7766, 0.7392, 0.7672, 0.7451, 0.7652, 0.7432, 0.7428, 0.7574, 0.742, 0.7542, 0.7507, 0.753, 0.7509, 0.755, 0.7694, 0.7685, 0.7667, 0.7697, 0.7641, 0.7627, 0.7656, 0.7618, 0.778, 0.743, 0.7789, 0.7466, 0.7697, 0.7491, 0.7687, 0.7471, 0.7417, 0.7507, 0.7418, 0.7471, 0.7513, 0.7488, 0.7508, 0.7509, 0.5868, 0.3287, 0.6108, 0.3518, 0.6058, 0.3578, 0.581, 0.3339, 0.9639, 0.2604, 0.9734, 0.2298, 0.9807, 0.2315, 0.9709, 0.2631, 0.9734, 0.2298, 0.9785, 0.1983, 0.986, 0.199, 0.9807, 0.2315, 0.9785, 0.1983, 0.9793, 0.1665, 0.9868, 0.1661, 0.986, 0.199, 0.9793, 0.1665, 0.9758, 0.1348, 0.9832, 0.1335, 0.9868, 0.1661, 0.9758, 0.1348, 0.9683, 0.1038, 0.9754, 0.1015, 0.9832, 0.1335, 0.5749, 0.01973, 0.5595, 0.05082, 0.5523, 0.04752, 0.5677, 0.01654, 0.5595, 0.05082, 0.5463, 0.0817, 0.5391, 0.0791, 0.5523, 0.04752, 0.5463, 0.0817, 0.5368, 0.1132, 0.5293, 0.1115, 0.5391, 0.0791, 0.5368, 0.1132, 0.5311, 0.1455, 0.5235, 0.1446, 0.5293, 0.1115, 0.0, 0.0, 0.0, 0.0, 0.0, 0.0, 0.0, 0.0, 0.01455, 0.8041, 0.008199, 0.7609, 0.02236, 0.76, 0.02834, 0.8009, 0.3785, 0.5458, 0.4122, 0.5713, 0.403, 0.5815, 0.3712, 0.5573, 0.395, 0.9471, 0.3578, 0.9696, 0.3516, 0.9569, 0.3867, 0.9358, 0.01776, 0.6741, 0.03303, 0.6331, 0.04596, 0.6391, 0.03144, 0.678, 0.4646, 0.6379, 0.4815, 0.6772, 0.4683, 0.6815, 0.4524, 0.6444, 0.2202, 0.504, 0.2612, 0.5057, 0.2597, 0.5191, 0.2205, 0.5174, 0.1467, 0.9696, 0.1093, 0.9471, 0.1176, 0.9357, 0.1529, 0.9568, 0.4935, 0.762, 0.4879, 0.8048, 0.4743, 0.8018, 0.4795, 0.7615, 0.0491, 0.8841, 0.0283, 0.8457, 0.0413, 0.84, 0.06091, 0.8763, 0.008199, 0.7609, 0.009333, 0.7171, 0.02344, 0.7187, 0.02236, 0.76, 0.3578, 0.9696, 0.317, 0.985, 0.3133, 0.9714, 0.3516, 0.9569, 0.4815, 0.6772, 0.4913, 0.719, 0.4775, 0.7209, 0.4683, 0.6815, 0.2612, 0.5057, 0.3019, 0.513, 0.2985, 0.5261, 0.2597, 0.5191, 0.4879, 0.8048, 0.4748, 0.8461, 0.4619, 0.8406, 0.4743, 0.8018, 0.0283, 0.8457, 0.01455, 0.8041, 0.02834, 0.8009, 0.0413, 0.84, 0.4276, 0.9184, 0.395, 0.9471, 0.3867, 0.9358, 0.4174, 0.9088, 0.009333, 0.7171, 0.01776, 0.6741, 0.03144, 0.678, 0.02344, 0.7187, 0.317, 0.985, 0.2742, 0.9928, 0.2729, 0.9787, 0.3133, 0.9714, 0.3414, 0.5263, 0.3785, 0.5458, 0.3712, 0.5573, 0.336, 0.5388, 0.05446, 0.5948, 0.08116, 0.5599, 0.09192, 0.5693, 0.06639, 0.6026, 0.1876, 0.985, 0.1467, 0.9696, 0.1529, 0.9568, 0.1914, 0.9713, 0.4913, 0.719, 0.4935, 0.762, 0.4795, 0.7615, 0.4775, 0.7209, 0.3019, 0.513, 0.3414, 0.5263, 0.336, 0.5388, 0.2985, 0.5261, 0.07637, 0.9183, 0.0491, 0.8841, 0.06091, 0.8763, 0.0866, 0.9085, 0.1341, 0.2486, 0.1653, 0.2505, 0.1596, 0.2124, 0.1261, 0.2096, 0.4525, 0.2347, 0.4606, 0.23, 0.4786, 0.1816, 0.4691, 0.1888, 0.1246, 0.2068, 0.08752, 0.2106, 0.0715, 0.1516, 0.1119, 0.1456, 0.4607, 0.225, 0.4517, 0.2199, 0.4706, 0.166, 0.4796, 0.1739, 0.05969, 0.2152, 0.04179, 0.2202, 0.02277, 0.1665, 0.04158, 0.1587, 0.2661, 0.2523, 0.2998, 0.2517, 0.3033, 0.2142, 0.2673, 0.2152, 0.03365, 0.2253, 0.03453, 0.2303, 0.01652, 0.1821, 0.01473, 0.1744, 0.433, 0.2149, 0.4043, 0.2104, 0.42, 0.1512, 0.4509, 0.1583, 0.3325, 0.2504, 0.3635, 0.2484, 0.3717, 0.2094, 0.3384, 0.2123, 0.04335, 0.235, 0.05889, 0.2392, 0.04424, 0.1956, 0.02683, 0.1892, 0.3665, 0.2066, 0.3212, 0.2039, 0.329, 0.1409, 0.3788, 0.1452, 0.2711, 0.2025, 0.2193, 0.2026, 0.2162, 0.1388, 0.2735, 0.1387, 0.1053, 0.2461, 0.1341, 0.2486, 0.1261, 0.2096, 0.09505, 0.2059, 0.1694, 0.204, 0.1246, 0.2068, 0.1119, 0.1456, 0.1611, 0.1411, 0.1653, 0.2505, 0.1982, 0.2517, 0.1948, 0.2143, 0.1596, 0.2124, 0.4606, 0.23, 0.4607, 0.225, 0.4796, 0.1739, 0.4786, 0.1816, 0.04179, 0.2202, 0.03365, 0.2253, 0.01473, 0.1744, 0.02277, 0.1665, 0.4517, 0.2199, 0.433, 0.2149, 0.4509, 0.1583, 0.4706, 0.166, 0.2998, 0.2517, 0.3325, 0.2504, 0.3384, 0.2123, 0.3033, 0.2142, 0.03453, 0.2303, 0.04335, 0.235, 0.02683, 0.1892, 0.01652, 0.1821, 0.4043, 0.2104, 0.3665, 0.2066, 0.3788, 0.1452, 0.42, 0.1512, 0.3635, 0.2484, 0.3919, 0.2459, 0.4024, 0.2056, 0.3717, 0.2094, 0.3212, 0.2039, 0.2711, 0.2025, 0.2735, 0.1387, 0.329, 0.1409, 0.3717, 0.2094, 0.4024, 0.2056, 0.4, 0.1706, 0.3698, 0.1752, 0.04424, 0.1956, 0.0674, 0.2012, 0.07021, 0.1652, 0.04754, 0.1583, 0.0674, 0.2012, 0.09505, 0.2059, 0.09736, 0.1709, 0.07021, 0.1652, 0.4296, 0.2009, 0.4523, 0.1953, 0.4489, 0.1579, 0.4268, 0.1648, 0.2162, 0.1388, 0.1611, 0.1411, 0.163, 0.09201, 0.2169, 0.08916, 0.4691, 0.1888, 0.4786, 0.1816, 0.4745, 0.1412, 0.4653, 0.15, 0.1119, 0.1456, 0.0715, 0.1516, 0.07516, 0.1047, 0.1148, 0.09734, 0.1948, 0.2143, 0.2309, 0.2152, 0.2311, 0.1823, 0.1955, 0.1812, 0.4796, 0.1739, 0.4706, 0.166, 0.4663, 0.1222, 0.4753, 0.1318, 0.04158, 0.1587, 0.02277, 0.1665, 0.0271, 0.1228, 0.04571, 0.1133, 0.2673, 0.2152, 0.3033, 0.2142, 0.3025, 0.1811, 0.267, 0.1823, 0.01473, 0.1744, 0.01652, 0.1821, 0.0206, 0.1418, 0.01903, 0.1324, 0.3384, 0.2123, 0.3717, 0.2094, 0.3698, 0.1752, 0.337, 0.1788, 0.02683, 0.1892, 0.04424, 0.1956, 0.04754, 0.1583, 0.03056, 0.1505, 0.4024, 0.2056, 0.4296, 0.2009, 0.4268, 0.1648, 0.4, 0.1706, 0.2735, 0.1387, 0.2162, 0.1388, 0.2169, 0.08916, 0.273, 0.08907, 0.09505, 0.2059, 0.1261, 0.2096, 0.1279, 0.1755, 0.09736, 0.1709, 0.4523, 0.1953, 0.4691, 0.1888, 0.4653, 0.15, 0.4489, 0.1579, 0.1611, 0.1411, 0.1119, 0.1456, 0.1148, 0.09734, 0.163, 0.09201, 0.1596, 0.2124, 0.1948, 0.2143, 0.1955, 0.1812, 0.1609, 0.1789, 0.0715, 0.1516, 0.04158, 0.1587, 0.04571, 0.1133, 0.07516, 0.1047, 0.2309, 0.2152, 0.2673, 0.2152, 0.267, 0.1823, 0.2311, 0.1823, 0.02277, 0.1665, 0.01473, 0.1744, 0.01903, 0.1324, 0.0271, 0.1228, 0.4706, 0.166, 0.4509, 0.1583, 0.4468, 0.1128, 0.4663, 0.1222, 0.3033, 0.2142, 0.3384, 0.2123, 0.337, 0.1788, 0.3025, 0.1811, 0.7752, 0.793, 0.7688, 0.7948, 0.7639, 0.7705, 0.7667, 0.7697, 0.7621, 0.7955, 0.7554, 0.7953, 0.7581, 0.7707, 0.761, 0.7708, 0.7688, 0.7948, 0.7621, 0.7955, 0.761, 0.7708, 0.7639, 0.7705, 0.7667, 0.7697, 0.7639, 0.7705, 0.7624, 0.7633, 0.7641, 0.7627, 0.761, 0.7708, 0.7581, 0.7707, 0.7591, 0.7634, 0.7608, 0.7635, 0.5311, 0.1455, 0.5296, 0.178, 0.522, 0.1781, 0.5235, 0.1446, 0.5296, 0.178, 0.5321, 0.2102, 0.5248, 0.2113, 0.522, 0.1781, 0.5321, 0.2102, 0.5393, 0.2421, 0.5317, 0.2443, 0.5248, 0.2113, 0.5393, 0.2421, 0.5506, 0.273, 0.5437, 0.2761, 0.5317, 0.2443, 0.5506, 0.273, 0.5666, 0.302, 0.5599, 0.3064, 0.5437, 0.2761, 0.5666, 0.302, 0.5868, 0.3287, 0.581, 0.3339, 0.5599, 0.3064, 0.6108, 0.3518, 0.6378, 0.3712, 0.6338, 0.3778, 0.6058, 0.3578, 0.6378, 0.3712, 0.6673, 0.3863, 0.6643, 0.3934, 0.6338, 0.3778, 0.6673, 0.3863, 0.6987, 0.3969, 0.6968, 0.4044, 0.6643, 0.3934, 0.6987, 0.3969, 0.7312, 0.4028, 0.7305, 0.4105, 0.6968, 0.4044, 0.7312, 0.4028, 0.7642, 0.4038, 0.7646, 0.4115, 0.7305, 0.4105, 0.7642, 0.4038, 0.7969, 0.4, 0.7984, 0.4076, 0.7646, 0.4115, 0.7969, 0.4, 0.8286, 0.3915, 0.8311, 0.3987, 0.7984, 0.4076, 0.8286, 0.3915, 0.8586, 0.3785, 0.8621, 0.3852, 0.8311, 0.3987, 0.8586, 0.3785, 0.8862, 0.3613, 0.8907, 0.3675, 0.8621, 0.3852, 0.8862, 0.3613, 0.911, 0.3404, 0.9164, 0.3458, 0.8907, 0.3675, 0.911, 0.3404, 0.9325, 0.3163, 0.9385, 0.3208, 0.9164, 0.3458, 0.9325, 0.3163, 0.9502, 0.2894, 0.9568, 0.2931, 0.9385, 0.3208, 0.9502, 0.2894, 0.9639, 0.2604, 0.9709, 0.2631, 0.9568, 0.2931, 0.9683, 0.1038, 0.957, 0.07379, 0.9639, 0.07078, 0.9754, 0.1015, 0.957, 0.07379, 0.9427, 0.04494, 0.9492, 0.0414, 0.9639, 0.07078, 0.9427, 0.04494, 0.9259, 0.01576, 0.9328, 0.01231, 0.9492, 0.0414, 0.1816, 0.09426, 0.2078, 0.09687, 0.228, 0.05477, 0.2153, 0.05328, 0.1933, 0.04824, 0.2153, 0.05328, 0.2413, 0.05551, 0.268, 0.0547, 0.2922, 0.05093, 0.3106, 0.04458, 0.3168, 0.04065, 0.3213, 0.03188, 0.3145, 0.02298, 0.2965, 0.01544, 0.2698, 0.0107, 0.2389, 0.009751, 0.2097, 0.01279, 0.1872, 0.01918, 0.1734, 0.03216, 0.1785, 0.0409, 0.4114, 0.05338, 0.4098, 0.04386, 0.3194, 0.02735, 0.3213, 0.03188, 0.1289, 0.01758, 0.107, 0.02579, 0.1973, 0.01564, 0.235, 0.09815, 0.2624, 0.09811, 0.2548, 0.05548, 0.2413, 0.05551, 0.09219, 0.03492, 0.08445, 0.04446, 0.1798, 0.02324, 0.4015, 0.03433, 0.386, 0.02525, 0.3068, 0.01894, 0.3145, 0.02298, 0.2894, 0.09674, 0.3155, 0.09406, 0.2806, 0.05317, 0.268, 0.0547, 0.08354, 0.05396, 0.08888, 0.06304, 0.1746, 0.03664, 0.1734, 0.03216, 0.3636, 0.01711, 0.335, 0.01045, 0.284, 0.01264, 0.2965, 0.01544, 0.34, 0.09008, 0.3621, 0.08484, 0.3023, 0.04804, 0.2922, 0.05093, 0.09971, 0.07141, 0.1152, 0.07885, 0.1848, 0.04481, 0.1785, 0.0409, 0.3014, 0.005725, 0.2646, 0.003306, 0.2545, 0.009719, 0.2698, 0.0107, 0.1152, 0.07885, 0.1346, 0.0852, 0.1848, 0.04481, 0.3811, 0.07842, 0.3962, 0.07092, 0.3168, 0.04065, 0.3106, 0.04458, 0.2268, 0.003385, 0.1902, 0.005953, 0.2237, 0.0108, 0.2389, 0.009751, 0.1569, 0.09036, 0.1816, 0.09426, 0.2036, 0.05109, 0.4066, 0.0625, 0.4114, 0.05338, 0.3204, 0.03636, 0.157, 0.01081, 0.1289, 0.01758, 0.1973, 0.01564, 0.2097, 0.01279, 0.2078, 0.09687, 0.235, 0.09815, 0.228, 0.05477, 0.4098, 0.04386, 0.4015, 0.03433, 0.3194, 0.02735, 0.107, 0.02579, 0.09219, 0.03492, 0.1798, 0.02324, 0.1872, 0.01918, 0.2624, 0.09811, 0.2894, 0.09674, 0.2548, 0.05548, 0.08445, 0.04446, 0.08354, 0.05396, 0.1751, 0.02763, 0.386, 0.02525, 0.3636, 0.01711, 0.3068, 0.01894, 0.3155, 0.09406, 0.34, 0.09008, 0.2806, 0.05317, 0.08888, 0.06304, 0.09971, 0.07141, 0.1746, 0.03664, 0.335, 0.01045, 0.3014, 0.005725, 0.284, 0.01264, 0.3621, 0.08484, 0.3811, 0.07842, 0.3023, 0.04804, 0.2646, 0.003306, 0.2268, 0.003385, 0.2545, 0.009719, 0.1346, 0.0852, 0.1569, 0.09036, 0.2036, 0.05109, 0.1933, 0.04824, 0.3962, 0.07092, 0.4066, 0.0625, 0.3204, 0.03636, 0.3168, 0.04065, 0.1902, 0.005953, 0.157, 0.01081, 0.2237, 0.0108])
me_cylinder.materials.append(mat_lamp)
me_cylinder.use_remesh_preserve_volume = False
me_cylinder.use_remesh_preserve_attributes = False
me_cylinder.use_mirror_vertex_groups = False
me_cylinder.update()

# ---- objects
ob_lamp = bpy.data.objects.new('Lamp', light_lamp)
ob_camera = bpy.data.objects.new('Camera', cam_camera)
ob_lamppu = bpy.data.objects.new('lamppu', me_cylinder)

# ---- transforms, parenting, visibility, modifiers, constraints
ob_lamp.location = (4.076, 1.005, 5.904)
ob_lamp.rotation_euler = (0.6503, 0.05522, 1.866)
ob_lamp.lock_rotations_4d = False
ob_lamp.empty_display_type = 'ARROWS'
ob_lamp.color = (0.0, 0.0, 0.0, 0.0)
ob_lamp.lineart.crease_threshold = 0.0
ob_camera.location = (7.481, -6.508, 5.344)
ob_camera.rotation_euler = (1.109, 0.01082, 0.8149)
ob_camera.lock_rotations_4d = False
ob_camera.empty_display_type = 'ARROWS'
ob_camera.color = (0.0, 0.0, 0.0, 0.0)
ob_camera.display_type = 'WIRE'
ob_camera.lineart.crease_threshold = 0.0
ob_lamppu.location = (0.0, 0.0, 0.0)
ob_lamppu.rotation_euler = (1.571, 0.0, 0.0)
ob_lamppu.lineart.crease_threshold = 0.0
_m = ob_lamppu.modifiers.new('Auto Smooth', 'NODES')
_m.node_group = ng_auto_smooth
_gi = [s.identifier for s in ng_auto_smooth.interface.items_tree if s.item_type == 'SOCKET' and s.in_out == 'INPUT']
_m[_gi[1]] = 3.142  # Angle

# ---- collection membership
col_collection_1.objects.link(ob_lamp)
col_collection_1.objects.link(ob_camera)
col_collection_1.objects.link(ob_lamppu)

# ---- scene / render settings (as saved in the file)
scene.camera = ob_camera
scene.frame_start = 1; scene.frame_end = 250; scene.frame_set(1)
scene.render.engine = 'BLENDER_EEVEE_NEXT'
scene.render.resolution_percentage = 50
scene.render.dither_intensity = 0.0
scene.cycles.use_denoising = False
scene.cycles.samples = 10
scene.cycles.sampling_pattern = 'TABULATED_SOBOL'
scene.cycles.light_sampling_threshold = 0.0
scene.cycles.use_adaptive_sampling = False
scene.cycles.use_light_tree = False
scene.cycles.blur_glossy = 0.0
scene.cycles.volume_bounces = 1
scene.cycles.pixel_filter_type = 'GAUSSIAN'
scene.cycles.sample_clamp_indirect = 0.0
scene.view_settings.view_transform = 'Standard'
bpy.context.view_layer.update()
